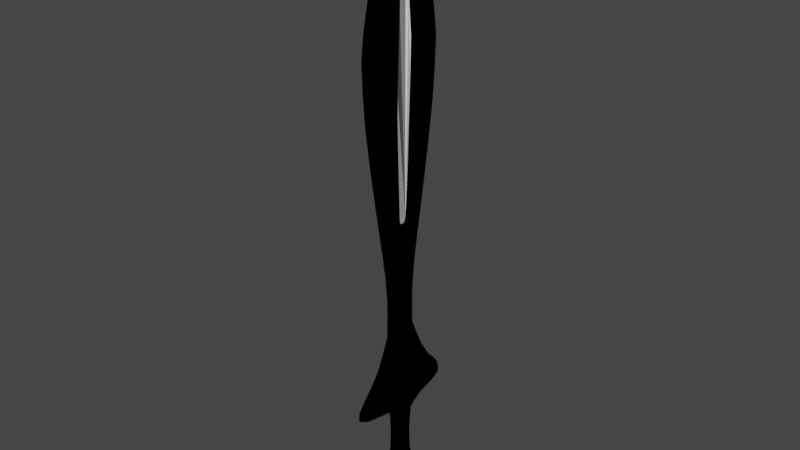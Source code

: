 # Source: default_sword1.blend  (saved by Blender 2.83.19; exported with 4.5.12 LTS)
import bpy
from mathutils import Matrix  # noqa: F401  (used for matrix-valued properties, if any)

bpy.ops.wm.read_factory_settings(use_empty=True)
scene = bpy.context.scene
scene.name = 'Scene'

# ---- collections
col_collection = bpy.data.collections.new('Collection'); scene.collection.children.link(col_collection)
col_mesh = bpy.data.collections.new('Mesh'); scene.collection.children.link(col_mesh)
col_rig = bpy.data.collections.new('Rig'); scene.collection.children.link(col_rig)
col_collision = bpy.data.collections.new('Collision'); scene.collection.children.link(col_collision)
col_extras = bpy.data.collections.new('Extras'); scene.collection.children.link(col_extras)

# ---- materials (node trees are filled in below, after node groups)
mat_toon = bpy.data.materials.new('Toon')
mat_toon.use_transparent_shadow = False
mat_toon.diffuse_color = (0.0, 0.0, 0.0, 1.0)
mat_toon.roughness = 0.0
mat_toon.specular_intensity = 0.0
mat_toon2 = bpy.data.materials.new('Toon2')
mat_toon2.use_transparent_shadow = False

# ---- material node trees
mat_toon2.use_nodes = True; mat_toon2.node_tree.nodes.clear()
_N = mat_toon2.node_tree.nodes; _L = mat_toon2.node_tree.links
n0 = _N.new('ShaderNodeBsdfToon'); n0.name = 'Toon BSDF'; n0.location = (10, 300)
n0.inputs[0].default_value = (1.0, 1.0, 1.0, 1.0)
n0.inputs[1].default_value = 0.4273
n0.inputs[2].default_value = 0.3273
n1 = _N.new('ShaderNodeNewGeometry'); n1.name = 'Geometry'; n1.location = (-180, 280)
n2 = _N.new('ShaderNodeOutputMaterial'); n2.name = 'Material Output.001'; n2.location = (273, 260)
_L.new(n0.outputs[0], n2.inputs[0])
_L.new(n1.outputs[1], n0.inputs[3])
n2.is_active_output = True

# ---- world
world_world = bpy.data.worlds.new('World'); scene.world = world_world
world_world.use_nodes = True; world_world.node_tree.nodes.clear()
_N = world_world.node_tree.nodes; _L = world_world.node_tree.links
n0 = _N.new('ShaderNodeOutputWorld'); n0.name = 'World Output'; n0.location = (300, 300)
n1 = _N.new('ShaderNodeBackground'); n1.name = 'Background'; n1.location = (10, 300)
n1.inputs[0].default_value = (0.05088, 0.05088, 0.05088, 1.0)
_L.new(n1.outputs[0], n0.inputs[0])
n0.is_active_output = True
world_world.color = (0.05088, 0.05088, 0.05088)
world_world.use_sun_shadow = False
world_world.sun_shadow_jitter_overblur = 0.0

# ---- meshes
me_plane = bpy.data.meshes.new('Plane')
me_plane.from_pydata([(-0.009077, 0.005983, 0.5819), (-0.009094, 0.008929, 0.5865), (-0.008996, 0.01128, 0.5924), (-0.009592, 0.01304, 0.623), (-0.01076, 0.01832, 0.7433), (-0.01088, 0.02119, 0.839), (-0.01298, 0.02158, 0.918), (-0.01485, 0.0208, 0.9989), (-0.01407, 0.01821, 1.042), (-0.01312, 0.01539, 1.09), (-0.0115, 0.01328, 1.131), (-0.01059, 0.01223, 1.149), (-0.009642, 0.009649, 1.164), (-0.009255, 0.003666, 1.171), (-0.009084, -8.42e-09, 1.172), (-0.01169, 1.697e-06, 0.3095), (-0.01148, -8.267e-09, 0.3974), (-0.009938, -8.117e-09, 0.4637), (-0.009776, -8.102e-09, 0.5229), (-0.008973, -8.279e-09, 0.5791), (-0.009077, -0.005983, 0.5819), (-0.009094, -0.008929, 0.5865), (-0.008996, -0.01128, 0.5924), (-0.009592, -0.01304, 0.623), (-0.01076, -0.01832, 0.7433), (-0.01088, -0.02119, 0.839), (-0.01298, -0.02158, 0.918), (-0.01485, -0.0208, 0.9989), (-0.01407, -0.01821, 1.042), (-0.01312, -0.01539, 1.09), (-0.0115, -0.01328, 1.131), (-0.01059, -0.01223, 1.149), (-0.009642, -0.009649, 1.164), (-0.009255, -0.003666, 1.171), (-0.005245, 0.03492, 0.3974), (-0.005245, 0.03636, 0.3095), (-0.005245, 0.04106, 0.4637), (-0.005245, 0.04876, 0.5229), (-0.005245, 0.05727, 0.5791), (-0.005245, 0.05878, 0.588), (-0.005245, 0.06074, 0.5985), (-0.005245, 0.06316, 0.6134), (-0.005245, 0.06894, 0.6509), (-0.005245, 0.07994, 0.7346), (-0.005245, 0.09201, 0.8345), (-0.005245, 0.09833, 0.9092), (-0.005245, 0.09964, 0.9825), (-0.005245, 0.09242, 1.038), (-0.005245, 0.08181, 1.091), (-0.005245, 0.06524, 1.147), (-0.005245, 0.04968, 1.187), (-0.004968, 0.04184, 1.206), (-0.004409, 0.03297, 1.221), (-0.003841, 0.01438, 1.254), (-0.005245, -0.03543, 0.3974), (-0.005245, -0.03688, 0.3095), (-0.005245, -0.04164, 0.4637), (-0.005245, -0.04944, 0.5229), (-0.005245, -0.05807, 0.5791), (-0.005245, -0.05951, 0.5881), (-0.005245, -0.06146, 0.5987), (-0.005245, -0.06387, 0.6137), (-0.005245, -0.06971, 0.6513), (-0.005245, -0.08077, 0.7345), (-0.005245, -0.09296, 0.8344), (-0.005245, -0.09935, 0.9091), (-0.005245, -0.1007, 0.9822), (-0.005245, -0.09343, 1.038), (-0.005245, -0.08273, 1.091), (-0.005245, -0.06594, 1.147), (-0.005245, -0.05018, 1.188), (-0.004968, -0.04228, 1.206), (-0.004409, -0.03339, 1.222), (-0.003841, -0.01459, 1.255), (-0.003061, -0.0002099, 1.279), (0.005726, -0.003666, 1.171), (0.006112, -0.009649, 1.164), (0.007058, -0.01223, 1.149), (0.007973, -0.01328, 1.131), (0.009588, -0.01539, 1.09), (0.01054, -0.01821, 1.042), (0.01132, -0.0208, 0.9989), (0.009449, -0.02158, 0.9181), (0.007352, -0.02119, 0.839), (0.007228, -0.01832, 0.7434), (0.006063, -0.01304, 0.623), (0.005467, -0.01128, 0.5925), (0.005564, -0.008929, 0.5865), (0.005548, -0.005983, 0.5819), (0.005726, 0.003666, 1.171), (0.006112, 0.009649, 1.164), (0.007057, 0.01223, 1.149), (0.007973, 0.01328, 1.131), (0.009588, 0.01539, 1.09), (0.01054, 0.01821, 1.042), (0.01132, 0.0208, 0.9989), (0.009449, 0.02158, 0.9181), (0.007352, 0.02119, 0.839), (0.007227, 0.01832, 0.7434), (0.006063, 0.01304, 0.623), (0.005467, 0.01128, 0.5925), (0.005564, 0.008929, 0.5865), (0.005548, 0.005983, 0.5819), (-1.458e-08, 0.04466, 0.3095), (-1.815e-08, 0.04392, 0.3974), (-2.328e-08, 0.04996, 0.4637), (-2.924e-08, 0.05908, 0.5229), (-3.534e-08, 0.06894, 0.5791), (-3.643e-08, 0.07065, 0.5896), (0.009077, 0.005983, 0.5819), (-3.78e-08, 0.07294, 0.6016), (0.009094, 0.008929, 0.5865), (-3.96e-08, 0.07579, 0.6188), (0.008996, 0.01128, 0.5924), (-4.38e-08, 0.08249, 0.6581), (0.009592, 0.01304, 0.623), (-5.152e-08, 0.0946, 0.7323), (0.01076, 0.01832, 0.7433), (-6.12e-08, 0.1089, 0.8333), (0.01088, 0.02119, 0.839), (-6.67e-08, 0.115, 0.907), (0.01298, 0.02158, 0.918), (-7.082e-08, 0.1177, 0.9782), (0.01485, 0.0208, 0.9989), (-7.063e-08, 0.1103, 1.036), (0.01407, 0.01821, 1.042), (-6.842e-08, 0.09791, 1.091), (0.01312, 0.01539, 1.09), (-6.358e-08, 0.07775, 1.151), (0.0115, 0.01328, 1.131), (-5.851e-08, 0.05852, 1.197), (0.01059, 0.01223, 1.149), (-5.602e-08, 0.0495, 1.216), (0.009642, 0.009649, 1.164), (-5.34e-08, 0.04028, 1.235), (0.009255, 0.003666, 1.171), (-4.699e-08, 0.01809, 1.275), (0.009084, -1.111e-10, 1.172), (1.842e-08, -0.04465, 0.3095), (1.431e-08, -0.04392, 0.3974), (0.01169, 1.705e-06, 0.3095), (0.01148, 2.202e-10, 0.3974), (1.364e-08, -0.04996, 0.4637), (0.009938, -7.722e-10, 0.4637), (1.442e-08, -0.05908, 0.5229), (0.009776, -8.761e-10, 0.5229), (1.561e-08, -0.06894, 0.5791), (0.008973, -1.648e-09, 0.5791), (1.579e-08, -0.07065, 0.5896), (0.009077, -0.005983, 0.5819), (1.611e-08, -0.07294, 0.6016), (0.009094, -0.008929, 0.5865), (1.641e-08, -0.07579, 0.6188), (0.008996, -0.01128, 0.5924), (1.717e-08, -0.08249, 0.6581), (0.009592, -0.01304, 0.623), (1.84e-08, -0.0946, 0.7323), (0.01076, -0.01832, 0.7433), (1.925e-08, -0.1089, 0.8333), (0.01088, -0.02119, 0.839), (1.831e-08, -0.115, 0.907), (0.01298, -0.02158, 0.918), (1.62e-08, -0.1177, 0.9782), (0.01485, -0.0208, 0.9989), (1.092e-08, -0.1103, 1.036), (0.01407, -0.01821, 1.042), (3.948e-09, -0.09791, 1.091), (0.01312, -0.01539, 1.09), (-6.12e-09, -0.07775, 1.151), (0.0115, -0.01328, 1.131), (-1.526e-08, -0.05852, 1.197), (0.01059, -0.01223, 1.149), (-1.943e-08, -0.0495, 1.216), (0.009642, -0.009649, 1.164), (-2.363e-08, -0.04028, 1.235), (0.009255, -0.003666, 1.171), (-3.361e-08, -0.01809, 1.275), (-4.166e-08, -1.54e-14, 1.307), (0.005245, 0.03492, 0.3974), (0.005245, 0.03636, 0.3095), (0.005245, 0.04106, 0.4637), (0.005245, 0.04876, 0.5229), (0.005245, 0.05727, 0.5791), (0.005245, 0.05878, 0.588), (0.005245, 0.06074, 0.5985), (0.005245, 0.06316, 0.6134), (0.005245, 0.06894, 0.6509), (0.005245, 0.07994, 0.7346), (0.005245, 0.09201, 0.8345), (0.005245, 0.09833, 0.9092), (0.005245, 0.09964, 0.9825), (0.005245, 0.09242, 1.038), (0.005245, 0.08181, 1.091), (0.005245, 0.06524, 1.147), (0.005245, 0.04968, 1.187), (0.004968, 0.04184, 1.206), (0.004409, 0.03297, 1.221), (0.003841, 0.01438, 1.254), (0.005245, -0.03543, 0.3974), (0.005245, -0.03688, 0.3095), (0.005245, -0.04164, 0.4637), (0.005245, -0.04944, 0.5229), (0.005245, -0.05807, 0.5791), (0.005245, -0.05951, 0.5881), (0.005245, -0.06146, 0.5987), (0.005245, -0.06387, 0.6137), (0.005245, -0.06971, 0.6513), (0.005245, -0.08077, 0.7345), (0.005245, -0.09296, 0.8344), (0.005245, -0.09935, 0.9091), (0.005245, -0.1007, 0.9822), (0.005245, -0.09343, 1.038), (0.005245, -0.08273, 1.091), (0.005245, -0.06594, 1.147), (0.005245, -0.05018, 1.188), (0.004968, -0.04228, 1.206), (0.004409, -0.03339, 1.222), (0.003841, -0.01459, 1.255), (0.003061, -0.0002099, 1.279), (-0.00583, -0.003666, 1.171), (-0.006216, -0.009649, 1.164), (-0.007162, -0.01223, 1.149), (-0.008077, -0.01328, 1.131), (-0.009692, -0.01539, 1.09), (-0.01064, -0.01821, 1.042), (-0.01143, -0.0208, 0.9989), (-0.009553, -0.02158, 0.9181), (-0.007456, -0.02119, 0.839), (-0.007332, -0.01832, 0.7434), (-0.006167, -0.01304, 0.623), (-0.005571, -0.01128, 0.5925), (-0.005668, -0.008929, 0.5865), (-0.005652, -0.005983, 0.5819), (-0.00583, 0.003666, 1.171), (-0.006216, 0.009649, 1.164), (-0.007161, 0.01223, 1.149), (-0.008077, 0.01328, 1.131), (-0.009692, 0.01539, 1.09), (-0.01064, 0.01821, 1.042), (-0.01143, 0.0208, 0.9989), (-0.009553, 0.02158, 0.9181), (-0.007456, 0.02119, 0.839), (-0.007332, 0.01832, 0.7434), (-0.006167, 0.01304, 0.623), (-0.005571, 0.01128, 0.5925), (-0.005668, 0.008929, 0.5865), (-0.005652, 0.005983, 0.5819), (-0.02121, -1.152e-09, -0.02364), (-0.02131, -9.266e-10, 0.02364), (-0.0196, 0.009878, -0.02364), (-0.01969, 0.009027, 0.02364), (-0.015, 0.01825, -0.02364), (-0.01507, 0.01668, 0.02364), (-0.008117, 0.02385, -0.02364), (-0.008155, 0.02179, 0.02364), (-1.956e-10, 0.02581, -0.02364), (-1.115e-10, 0.02359, 0.02364), (0.008117, 0.02385, -0.02364), (0.008155, 0.02179, 0.02364), (0.015, 0.01825, -0.02364), (0.01507, 0.01668, 0.02364), (0.0196, 0.009878, -0.02364), (0.01969, 0.009027, 0.02364), (0.02121, 4.6e-09, -0.02364), (0.02131, 4.498e-09, 0.02364), (0.0196, -0.009878, -0.02364), (0.01969, -0.009027, 0.02364), (0.015, -0.01825, -0.02364), (0.01507, -0.01668, 0.02364), (0.008117, -0.02385, -0.02364), (0.008155, -0.02179, 0.02364), (8.811e-10, -0.02581, -0.02364), (7.651e-10, -0.02359, 0.02364), (-0.008117, -0.02385, -0.02364), (-0.008155, -0.02179, 0.02364), (-0.015, -0.01825, -0.02364), (-0.01507, -0.01668, 0.02364), (-0.0196, -0.009878, -0.02364), (-0.01969, -0.009027, 0.02364), (-0.02352, -8.779e-10, -0.05766), (-0.02173, 0.01306, -0.05766), (-0.01663, 0.02413, -0.05766), (-0.009002, 0.03153, -0.05766), (-4.448e-10, 0.03413, -0.05766), (0.009002, 0.03153, -0.05766), (0.01663, 0.02413, -0.05766), (0.02173, 0.01306, -0.05766), (0.02352, 6.332e-09, -0.05766), (0.02173, -0.01306, -0.05766), (0.01663, -0.02413, -0.05766), (0.009002, -0.03153, -0.05766), (1.23e-09, -0.03413, -0.05766), (-0.009002, -0.03153, -0.05766), (-0.01663, -0.02413, -0.05766), (-0.02173, -0.01306, -0.05766), (-0.02431, -5.554e-09, -0.07615), (-0.02246, 0.01728, -0.07615), (-0.01719, 0.03192, -0.07615), (-0.009304, 0.04171, -0.07615), (-8.829e-10, 0.04515, -0.07615), (0.009304, 0.04171, -0.07615), (0.01719, 0.03192, -0.07615), (0.02246, 0.01728, -0.07615), (0.02431, 3.388e-09, -0.07615), (0.02246, -0.01728, -0.07615), (0.01719, -0.03192, -0.07615), (0.009304, -0.04171, -0.07615), (1.711e-09, -0.04515, -0.07615), (-0.009304, -0.04171, -0.07615), (-0.01719, -0.03192, -0.07615), (-0.02246, -0.01728, -0.07615), (-0.02373, -8.448e-09, -0.09069), (-0.02192, 0.02425, -0.09069), (-0.01678, 0.04481, -0.09069), (-0.009081, 0.05855, -0.09069), (-1.714e-09, 0.06337, -0.09069), (0.009081, 0.05855, -0.09069), (0.01678, 0.04481, -0.09069), (0.02192, 0.02425, -0.09069), (0.02373, 3.195e-09, -0.09069), (0.02192, -0.02425, -0.09069), (0.01678, -0.04481, -0.09069), (0.009081, -0.05855, -0.09069), (2.506e-09, -0.06337, -0.09069), (-0.009081, -0.05855, -0.09069), (-0.01678, -0.04481, -0.09069), (-0.02192, -0.02425, -0.09069), (-0.01997, -1.037e-08, -0.105), (-0.01845, 0.03246, -0.105), (-0.01412, 0.05999, -0.105), (-0.007642, 0.07838, -0.105), (-2.837e-09, 0.08483, -0.105), (0.007642, 0.07838, -0.105), (0.01412, 0.05999, -0.105), (0.01845, 0.03246, -0.105), (0.01997, 4.183e-09, -0.105), (0.01845, -0.03246, -0.105), (0.01412, -0.05999, -0.105), (0.007642, -0.07838, -0.105), (3.469e-09, -0.08483, -0.105), (-0.007642, -0.07838, -0.105), (-0.01412, -0.05999, -0.105), (-0.01845, -0.03246, -0.105), (-0.02122, -1.21e-08, -0.106), (-0.01961, 0.03879, -0.106), (-0.01501, 0.07167, -0.106), (-0.008122, 0.09364, -0.106), (-3.497e-09, 0.1014, -0.106), (0.008122, 0.09364, -0.106), (0.01501, 0.07167, -0.106), (0.01961, 0.03879, -0.106), (0.02122, 5.055e-09, -0.106), (0.01961, -0.03879, -0.106), (0.01501, -0.07167, -0.106), (0.008122, -0.09364, -0.106), (4.183e-09, -0.1014, -0.106), (-0.008122, -0.09364, -0.106), (-0.01501, -0.07167, -0.106), (-0.01961, -0.03879, -0.106), (-0.0246, -1.314e-08, -0.1099), (-0.02273, 0.04213, -0.1099), (-0.01739, 0.07785, -0.1099), (-0.009414, 0.1017, -0.1099), (-3.707e-09, 0.1101, -0.1099), (0.009414, 0.1017, -0.1099), (0.01739, 0.07785, -0.1099), (0.02273, 0.04213, -0.1099), (0.0246, 5.639e-09, -0.1099), (0.02273, -0.04213, -0.1099), (0.01739, -0.07785, -0.1099), (0.009414, -0.1017, -0.1099), (4.55e-09, -0.1101, -0.1099), (-0.009414, -0.1017, -0.1099), (-0.01739, -0.07785, -0.1099), (-0.02273, -0.04213, -0.1099), (-0.02804, -1.394e-08, -0.1198), (-0.02591, 0.04376, -0.1198), (-0.01983, 0.08086, -0.1198), (-0.01073, 0.1056, -0.1198), (-3.728e-09, 0.1144, -0.1198), (0.01073, 0.1056, -0.1198), (0.01983, 0.08086, -0.1198), (0.02591, 0.04376, -0.1198), (0.02804, 5.776e-09, -0.1198), (0.02591, -0.04376, -0.1198), (0.01983, -0.08086, -0.1198), (0.01073, -0.1056, -0.1198), (4.709e-09, -0.1144, -0.1198), (-0.01073, -0.1056, -0.1198), (-0.01983, -0.08086, -0.1198), (-0.02591, -0.04376, -0.1198), (-0.02804, -1.313e-08, -0.1397), (-0.02591, 0.04376, -0.1397), (-0.01983, 0.08086, -0.1397), (-0.01073, 0.1056, -0.1397), (-3.728e-09, 0.1144, -0.1397), (0.01073, 0.1056, -0.1397), (0.01983, 0.08086, -0.1397), (0.02591, 0.04376, -0.1397), (0.02804, 6.588e-09, -0.1397), (0.02591, -0.04376, -0.1397), (0.01983, -0.08086, -0.1397), (0.01073, -0.1056, -0.1397), (4.709e-09, -0.1144, -0.1397), (-0.01073, -0.1056, -0.1397), (-0.01983, -0.08086, -0.1397), (-0.02591, -0.04376, -0.1397), (-0.0196, -1.189e-08, -0.1506), (-0.01811, 0.04196, -0.1506), (-0.01386, 0.07753, -0.1506), (-0.0075, 0.1013, -0.1506), (-4.045e-09, 0.1097, -0.1506), (0.0075, 0.1013, -0.1506), (0.01386, 0.07753, -0.1506), (0.01811, 0.04196, -0.1506), (0.0196, 6.385e-09, -0.1506), (0.01811, -0.04196, -0.1506), (0.01386, -0.07753, -0.1506), (0.0075, -0.1013, -0.1506), (4.45e-09, -0.1097, -0.1506), (-0.0075, -0.1013, -0.1506), (-0.01386, -0.07753, -0.1506), (-0.01811, -0.04196, -0.1506), (-0.01475, -1.02e-08, -0.1529), (-0.01362, 0.03687, -0.1529), (-0.01043, 0.06813, -0.1529), (-0.005643, 0.08902, -0.1529), (-3.702e-09, 0.09635, -0.1529), (0.005643, 0.08902, -0.1529), (0.01043, 0.06813, -0.1529), (0.01362, 0.03687, -0.1529), (0.01475, 5.641e-09, -0.1529), (0.01362, -0.03687, -0.1529), (0.01043, -0.06813, -0.1529), (0.005643, -0.08902, -0.1529), (3.901e-09, -0.09635, -0.1529), (-0.005643, -0.08902, -0.1529), (-0.01043, -0.06813, -0.1529), (-0.01362, -0.03687, -0.1529), (-0.02082, 0.009324, 0.05301), (-0.02254, -2.093e-10, 0.05301), (-0.01594, 0.01723, 0.05301), (-0.008626, 0.02251, 0.05301), (-9.44e-11, 0.02437, 0.05301), (0.008626, 0.02251, 0.05301), (0.01594, 0.01723, 0.05301), (0.02082, 0.009324, 0.05301), (0.02254, 5.44e-09, 0.05301), (0.02082, -0.009324, 0.05301), (0.01594, -0.01723, 0.05301), (0.008626, -0.02251, 0.05301), (7.817e-10, -0.02437, 0.05301), (-0.008626, -0.02251, 0.05301), (-0.01594, -0.01723, 0.05301), (-0.02082, -0.009324, 0.05301), (-0.02258, 0.01058, 0.09369), (-0.02444, 3.108e-09, 0.09369), (-0.01728, 0.01954, 0.09369), (-0.009354, 0.02554, 0.09369), (-6.245e-11, 0.02764, 0.09369), (0.009354, 0.02554, 0.09369), (0.01728, 0.01954, 0.09369), (0.02258, 0.01058, 0.09369), (0.02444, 9.418e-09, 0.09369), (0.02258, -0.01058, 0.09369), (0.01728, -0.01954, 0.09369), (0.009354, -0.02554, 0.09369), (9.94e-10, -0.02764, 0.09369), (-0.009354, -0.02554, 0.09369), (-0.01728, -0.01954, 0.09369), (-0.02258, -0.01058, 0.09369), (-0.02328, 0.01987, 0.1056), (-0.02519, 6.582e-10, 0.1056), (-0.01782, 0.03672, 0.1056), (-0.009641, 0.04798, 0.1056), (-1.141e-09, 0.05193, 0.1056), (0.009641, 0.04798, 0.1056), (0.01782, 0.03672, 0.1056), (0.02328, 0.01987, 0.1056), (0.02519, 1.07e-08, 0.1056), (0.02328, -0.01987, 0.1056), (0.01782, -0.03672, 0.1056), (0.009641, -0.04798, 0.1056), (1.997e-09, -0.05193, 0.1056), (-0.009641, -0.04798, 0.1056), (-0.01782, -0.03672, 0.1056), (-0.02328, -0.01987, 0.1056), (-0.02401, 0.03634, 0.1225), (-0.02599, -9.373e-11, 0.1225), (-0.01838, 0.06714, 0.1225), (-0.009946, 0.08772, 0.1225), (-2.962e-09, 0.09495, 0.1225), (0.009946, 0.08772, 0.1225), (0.01838, 0.06714, 0.1225), (0.02401, 0.03634, 0.1225), (0.02599, 1.652e-08, 0.1225), (0.02401, -0.03634, 0.1225), (0.01838, -0.06714, 0.1225), (0.009946, -0.08772, 0.1225), (3.893e-09, -0.09495, 0.1225), (-0.009946, -0.08772, 0.1225), (-0.01838, -0.06714, 0.1225), (-0.02401, -0.03634, 0.1225), (0.02401, 0.04538, 0.1225), (0.02599, -2.27e-10, 0.1225), (0.01838, 0.08384, 0.1225), (0.009946, 0.1095, 0.1225), (-6.372e-09, 0.1186, 0.1225), (-0.009946, 0.1095, 0.1225), (-0.01838, 0.08384, 0.1225), (-0.02401, 0.04538, 0.1225), (-0.02599, 1.54e-08, 0.1225), (-0.02401, -0.04538, 0.1225), (-0.01838, -0.08384, 0.1225), (-0.009946, -0.1095, 0.1225), (5.44e-09, -0.1186, 0.1225), (0.009946, -0.1095, 0.1225), (0.01838, -0.08384, 0.1225), (0.02401, -0.04538, 0.1225), (0.02401, 0.05181, 0.1251), (0.02599, -1.627e-09, 0.1251), (0.01838, 0.09573, 0.1251), (0.009946, 0.1251, 0.1251), (-7.106e-09, 0.1354, 0.1251), (-0.009946, 0.1251, 0.1251), (-0.01838, 0.09573, 0.1251), (-0.02401, 0.05181, 0.1251), (-0.02599, 1.654e-08, 0.1251), (-0.02401, -0.05181, 0.1251), (-0.01838, -0.09573, 0.1251), (-0.009946, -0.1251, 0.1251), (6.175e-09, -0.1354, 0.1251), (0.009946, -0.1251, 0.1251), (0.01838, -0.09573, 0.1251), (0.02401, -0.05181, 0.1251), (0.02401, 0.05512, 0.1314), (0.02599, -2.341e-09, 0.1314), (0.01838, 0.1019, 0.1314), (0.009946, 0.1331, 0.1314), (-7.485e-09, 0.144, 0.1314), (-0.009946, 0.1331, 0.1314), (-0.01838, 0.1019, 0.1314), (-0.02401, 0.05512, 0.1314), (-0.02599, 1.714e-08, 0.1314), (-0.02401, -0.05512, 0.1314), (-0.01838, -0.1019, 0.1314), (-0.009946, -0.1331, 0.1314), (6.554e-09, -0.144, 0.1314), (0.009946, -0.1331, 0.1314), (0.01838, -0.1019, 0.1314), (0.02401, -0.05512, 0.1314), (0.02351, 0.05525, 0.1375), (0.02545, -2.539e-09, 0.1375), (0.018, 0.1021, 0.1375), (0.00974, 0.1334, 0.1375), (-7.475e-09, 0.1444, 0.1375), (-0.00974, 0.1334, 0.1375), (-0.018, 0.1021, 0.1375), (-0.02351, 0.05525, 0.1375), (-0.02545, 1.704e-08, 0.1375), (-0.02351, -0.05525, 0.1375), (-0.018, -0.1021, 0.1375), (-0.00974, -0.1334, 0.1375), (6.563e-09, -0.1444, 0.1375), (0.00974, -0.1334, 0.1375), (0.018, -0.1021, 0.1375), (0.02351, -0.05525, 0.1375), (0.02247, 0.05426, 0.1475), (0.02433, -2.817e-09, 0.1475), (0.0172, 0.1003, 0.1475), (0.009309, 0.131, 0.1475), (-7.324e-09, 0.1418, 0.1475), (-0.009309, 0.131, 0.1475), (-0.0172, 0.1003, 0.1475), (-0.02247, 0.05426, 0.1475), (-0.02433, 1.647e-08, 0.1475), (-0.02247, -0.05426, 0.1475), (-0.0172, -0.1003, 0.1475), (-0.009309, -0.131, 0.1475), (6.426e-09, -0.1418, 0.1475), (0.009309, -0.131, 0.1475), (0.0172, -0.1003, 0.1475), (0.02247, -0.05426, 0.1475), (0.01989, 0.04827, 0.1684), (0.02153, -1.974e-09, 0.1684), (0.01522, 0.08919, 0.1684), (0.008238, 0.1165, 0.1684), (-6.501e-09, 0.1261, 0.1684), (-0.008238, 0.1165, 0.1684), (-0.01522, 0.08919, 0.1684), (-0.01989, 0.04827, 0.1684), (-0.02153, 1.519e-08, 0.1684), (-0.01989, -0.04827, 0.1684), (-0.01522, -0.08919, 0.1684), (-0.008238, -0.1165, 0.1684), (5.725e-09, -0.1261, 0.1684), (0.008238, -0.1165, 0.1684), (0.01522, -0.08919, 0.1684), (0.01989, -0.04827, 0.1684), (0.01756, 0.0402, 0.1905), (0.01901, -1.941e-10, 0.1905), (0.01344, 0.07427, 0.1905), (0.007274, 0.09704, 0.1905), (-5.453e-09, 0.105, 0.1905), (-0.007274, 0.09704, 0.1905), (-0.01344, 0.07427, 0.1905), (-0.01756, 0.0402, 0.1905), (-0.01901, 1.4e-08, 0.1905), (-0.01756, -0.0402, 0.1905), (-0.01344, -0.07427, 0.1905), (-0.007274, -0.09704, 0.1905), (4.787e-09, -0.105, 0.1905), (0.007274, -0.09704, 0.1905), (0.01344, -0.07427, 0.1905), (0.01756, -0.0402, 0.1905), (0.01285, 0.03046, 0.2309), (0.01391, 2.65e-09, 0.2309), (0.009839, 0.05628, 0.2309), (0.005325, 0.07014, 0.2309), (-4.123e-09, 0.07959, 0.2309), (-0.005325, 0.07014, 0.2309), (-0.009839, 0.05628, 0.2309), (-0.01285, 0.03046, 0.2309), (-0.01391, 1.345e-08, 0.2309), (-0.01285, -0.03046, 0.2309), (-0.009839, -0.05628, 0.2309), (-0.005325, -0.07014, 0.2309), (3.61e-09, -0.07959, 0.2309), (0.005325, -0.07014, 0.2309), (0.009839, -0.05628, 0.2309), (0.01285, -0.03046, 0.2309), (0.009712, 0.02358, 0.2695), (0.01095, 4.395e-10, 0.2695), (0.007433, 0.04357, 0.2695), (0.004023, 0.05259, 0.2695), (-3.174e-09, 0.06162, 0.2695), (-0.004023, 0.05259, 0.2695), (-0.007433, 0.04357, 0.2695), (-0.009712, 0.02358, 0.2695), (-0.01095, 8.786e-09, 0.2695), (-0.009712, -0.02358, 0.2695), (-0.007433, -0.04357, 0.2695), (-0.004023, -0.05259, 0.2695), (2.797e-09, -0.06162, 0.2695), (0.004023, -0.05259, 0.2695), (0.007433, -0.04357, 0.2695), (0.009712, -0.02358, 0.2695), (0.01169, 1.705e-06, 0.3095), (0.005245, 0.03636, 0.3095), (-1.458e-08, 0.04466, 0.3095), (-0.005245, 0.03636, 0.3095), (-0.01169, 1.697e-06, 0.3095), (-0.005245, -0.03688, 0.3095), (1.842e-08, -0.04465, 0.3095), (0.005245, -0.03688, 0.3095)], [], [(35, 15, 16, 34), (34, 16, 17, 36), (36, 17, 18, 37), (37, 18, 19, 38), (38, 19, 0, 39), (39, 0, 1, 40), (40, 1, 2, 41), (41, 2, 3, 42), (42, 3, 4, 43), (43, 4, 5, 44), (44, 5, 6, 45), (45, 6, 7, 46), (46, 7, 8, 47), (47, 8, 9, 48), (48, 9, 10, 49), (49, 10, 11, 50), (50, 11, 12, 51), (51, 12, 13, 52), (52, 13, 14, 53), (55, 54, 16, 15), (54, 56, 17, 16), (56, 57, 18, 17), (57, 58, 19, 18), (58, 59, 20, 19), (59, 60, 21, 20), (60, 61, 22, 21), (61, 62, 23, 22), (62, 63, 24, 23), (63, 64, 25, 24), (64, 65, 26, 25), (65, 66, 27, 26), (66, 67, 28, 27), (67, 68, 29, 28), (68, 69, 30, 29), (69, 70, 31, 30), (70, 71, 32, 31), (71, 72, 33, 32), (72, 73, 14, 33), (74, 53, 14, 73), (134, 52, 53, 136), (132, 51, 52, 134), (130, 50, 51, 132), (128, 49, 50, 130), (126, 48, 49, 128), (124, 47, 48, 126), (122, 46, 47, 124), (120, 45, 46, 122), (118, 44, 45, 120), (116, 43, 44, 118), (114, 42, 43, 116), (112, 41, 42, 114), (110, 40, 41, 112), (108, 39, 40, 110), (107, 38, 39, 108), (106, 37, 38, 107), (105, 36, 37, 106), (104, 34, 36, 105), (103, 35, 34, 104), (53, 74, 177, 136), (174, 176, 73, 72), (172, 174, 72, 71), (170, 172, 71, 70), (168, 170, 70, 69), (166, 168, 69, 68), (164, 166, 68, 67), (162, 164, 67, 66), (160, 162, 66, 65), (158, 160, 65, 64), (156, 158, 64, 63), (154, 156, 63, 62), (152, 154, 62, 61), (150, 152, 61, 60), (148, 150, 60, 59), (146, 148, 59, 58), (144, 146, 58, 57), (142, 144, 57, 56), (139, 142, 56, 54), (138, 139, 54, 55), (73, 176, 177, 74), (0, 19, 20), (14, 13, 33), (3, 2, 244, 243), (26, 27, 225, 226), (7, 6, 240, 239), (33, 13, 233, 219), (30, 31, 221, 222), (21, 22, 230, 231), (0, 20, 232, 246), (11, 10, 236, 235), (2, 1, 245, 244), (25, 26, 226, 227), (6, 5, 241, 240), (29, 30, 222, 223), (20, 21, 231, 232), (111, 113, 100, 101), (171, 169, 78, 77), (157, 155, 85, 84), (123, 125, 94, 95), (179, 178, 141, 140), (178, 180, 143, 141), (180, 181, 145, 143), (181, 182, 147, 145), (182, 183, 109, 147), (183, 184, 111, 109), (184, 185, 113, 111), (185, 186, 115, 113), (186, 187, 117, 115), (187, 188, 119, 117), (188, 189, 121, 119), (189, 190, 123, 121), (190, 191, 125, 123), (191, 192, 127, 125), (192, 193, 129, 127), (193, 194, 131, 129), (194, 195, 133, 131), (195, 196, 135, 133), (196, 197, 137, 135), (199, 140, 141, 198), (198, 141, 143, 200), (200, 143, 145, 201), (201, 145, 147, 202), (202, 147, 149, 203), (203, 149, 151, 204), (204, 151, 153, 205), (205, 153, 155, 206), (206, 155, 157, 207), (207, 157, 159, 208), (208, 159, 161, 209), (209, 161, 163, 210), (210, 163, 165, 211), (211, 165, 167, 212), (212, 167, 169, 213), (213, 169, 171, 214), (214, 171, 173, 215), (215, 173, 175, 216), (216, 175, 137, 217), (218, 217, 137, 197), (134, 136, 197, 196), (132, 134, 196, 195), (130, 132, 195, 194), (128, 130, 194, 193), (126, 128, 193, 192), (124, 126, 192, 191), (122, 124, 191, 190), (120, 122, 190, 189), (118, 120, 189, 188), (116, 118, 188, 187), (114, 116, 187, 186), (112, 114, 186, 185), (110, 112, 185, 184), (108, 110, 184, 183), (107, 108, 183, 182), (106, 107, 182, 181), (105, 106, 181, 180), (104, 105, 180, 178), (103, 104, 178, 179), (197, 136, 177, 218), (174, 216, 217, 176), (172, 215, 216, 174), (170, 214, 215, 172), (168, 213, 214, 170), (166, 212, 213, 168), (164, 211, 212, 166), (162, 210, 211, 164), (160, 209, 210, 162), (158, 208, 209, 160), (156, 207, 208, 158), (154, 206, 207, 156), (152, 205, 206, 154), (150, 204, 205, 152), (148, 203, 204, 150), (146, 202, 203, 148), (144, 201, 202, 146), (142, 200, 201, 144), (139, 198, 200, 142), (138, 199, 198, 139), (217, 218, 177, 176), (109, 149, 147), (109, 111, 101, 102), (169, 167, 79, 78), (155, 153, 86, 85), (121, 123, 95, 96), (167, 165, 80, 79), (133, 135, 89, 90), (153, 151, 87, 86), (119, 121, 96, 97), (135, 175, 75, 89), (165, 163, 81, 80), (131, 133, 90, 91), (149, 109, 102, 88), (151, 149, 88, 87), (137, 175, 135), (10, 9, 237, 236), (1, 0, 246, 245), (24, 25, 227, 228), (5, 4, 242, 241), (28, 29, 223, 224), (9, 8, 238, 237), (32, 33, 219, 220), (23, 24, 228, 229), (13, 12, 234, 233), (4, 3, 243, 242), (245, 246, 232, 231, 230, 229, 228, 227, 226, 225, 224, 223, 222, 221, 220, 219, 233, 234, 235, 236, 237, 238, 239, 240, 241, 242, 243, 244), (125, 127, 93, 94), (27, 28, 224, 225), (117, 119, 97, 98), (163, 161, 82, 81), (129, 131, 91, 92), (115, 117, 98, 99), (175, 173, 76, 75), (161, 159, 83, 82), (127, 129, 92, 93), (113, 115, 99, 100), (173, 171, 77, 76), (159, 157, 84, 83), (101, 100, 99, 98, 97, 96, 95, 94, 93, 92, 91, 90, 89, 75, 76, 77, 78, 79, 80, 81, 82, 83, 84, 85, 86, 87, 88, 102), (8, 7, 239, 238), (31, 32, 220, 221), (22, 23, 229, 230), (12, 11, 235, 234), (247, 248, 250, 249), (249, 250, 252, 251), (251, 252, 254, 253), (253, 254, 256, 255), (255, 256, 258, 257), (257, 258, 260, 259), (259, 260, 262, 261), (261, 262, 264, 263), (263, 264, 266, 265), (265, 266, 268, 267), (267, 268, 270, 269), (269, 270, 272, 271), (271, 272, 274, 273), (273, 274, 276, 275), (264, 262, 446, 447), (275, 276, 278, 277), (277, 278, 248, 247), (249, 251, 281, 280), (294, 279, 295, 310), (259, 261, 286, 285), (269, 271, 291, 290), (255, 257, 284, 283), (265, 267, 289, 288), (275, 277, 294, 293), (251, 253, 282, 281), (261, 263, 287, 286), (247, 249, 280, 279), (271, 273, 292, 291), (257, 259, 285, 284), (267, 269, 290, 289), (277, 247, 279, 294), (253, 255, 283, 282), (263, 265, 288, 287), (273, 275, 293, 292), (308, 309, 325, 324), (287, 288, 304, 303), (280, 281, 297, 296), (288, 289, 305, 304), (281, 282, 298, 297), (289, 290, 306, 305), (282, 283, 299, 298), (290, 291, 307, 306), (283, 284, 300, 299), (291, 292, 308, 307), (284, 285, 301, 300), (292, 293, 309, 308), (285, 286, 302, 301), (293, 294, 310, 309), (286, 287, 303, 302), (279, 280, 296, 295), (314, 315, 331, 330), (301, 302, 318, 317), (309, 310, 326, 325), (302, 303, 319, 318), (295, 296, 312, 311), (310, 295, 311, 326), (303, 304, 320, 319), (296, 297, 313, 312), (304, 305, 321, 320), (297, 298, 314, 313), (305, 306, 322, 321), (298, 299, 315, 314), (306, 307, 323, 322), (299, 300, 316, 315), (307, 308, 324, 323), (300, 301, 317, 316), (335, 336, 352, 351), (322, 323, 339, 338), (315, 316, 332, 331), (323, 324, 340, 339), (316, 317, 333, 332), (324, 325, 341, 340), (317, 318, 334, 333), (325, 326, 342, 341), (318, 319, 335, 334), (311, 312, 328, 327), (326, 311, 327, 342), (319, 320, 336, 335), (312, 313, 329, 328), (320, 321, 337, 336), (313, 314, 330, 329), (321, 322, 338, 337), (356, 357, 373, 372), (328, 329, 345, 344), (336, 337, 353, 352), (329, 330, 346, 345), (337, 338, 354, 353), (330, 331, 347, 346), (338, 339, 355, 354), (331, 332, 348, 347), (339, 340, 356, 355), (332, 333, 349, 348), (340, 341, 357, 356), (333, 334, 350, 349), (341, 342, 358, 357), (334, 335, 351, 350), (327, 328, 344, 343), (342, 327, 343, 358), (362, 363, 379, 378), (349, 350, 366, 365), (357, 358, 374, 373), (350, 351, 367, 366), (343, 344, 360, 359), (358, 343, 359, 374), (351, 352, 368, 367), (344, 345, 361, 360), (352, 353, 369, 368), (345, 346, 362, 361), (353, 354, 370, 369), (346, 347, 363, 362), (354, 355, 371, 370), (347, 348, 364, 363), (355, 356, 372, 371), (348, 349, 365, 364), (383, 384, 400, 399), (370, 371, 387, 386), (363, 364, 380, 379), (371, 372, 388, 387), (364, 365, 381, 380), (372, 373, 389, 388), (365, 366, 382, 381), (373, 374, 390, 389), (366, 367, 383, 382), (359, 360, 376, 375), (374, 359, 375, 390), (367, 368, 384, 383), (360, 361, 377, 376), (368, 369, 385, 384), (361, 362, 378, 377), (369, 370, 386, 385), (404, 405, 421, 420), (376, 377, 393, 392), (384, 385, 401, 400), (377, 378, 394, 393), (385, 386, 402, 401), (378, 379, 395, 394), (386, 387, 403, 402), (379, 380, 396, 395), (387, 388, 404, 403), (380, 381, 397, 396), (388, 389, 405, 404), (381, 382, 398, 397), (389, 390, 406, 405), (382, 383, 399, 398), (375, 376, 392, 391), (390, 375, 391, 406), (418, 419, 435, 434), (397, 398, 414, 413), (405, 406, 422, 421), (398, 399, 415, 414), (391, 392, 408, 407), (406, 391, 407, 422), (399, 400, 416, 415), (392, 393, 409, 408), (400, 401, 417, 416), (393, 394, 410, 409), (401, 402, 418, 417), (394, 395, 411, 410), (402, 403, 419, 418), (395, 396, 412, 411), (403, 404, 420, 419), (396, 397, 413, 412), (423, 424, 425, 426, 427, 428, 429, 430, 431, 432, 433, 434, 435, 436, 437, 438), (411, 412, 428, 427), (419, 420, 436, 435), (412, 413, 429, 428), (420, 421, 437, 436), (413, 414, 430, 429), (421, 422, 438, 437), (414, 415, 431, 430), (407, 408, 424, 423), (422, 407, 423, 438), (415, 416, 432, 431), (408, 409, 425, 424), (416, 417, 433, 432), (409, 410, 426, 425), (417, 418, 434, 433), (410, 411, 427, 426), (443, 442, 458, 459), (250, 248, 440, 439), (274, 272, 451, 452), (260, 258, 444, 445), (270, 268, 449, 450), (248, 278, 454, 440), (256, 254, 442, 443), (266, 264, 447, 448), (276, 274, 452, 453), (252, 250, 439, 441), (262, 260, 445, 446), (272, 270, 450, 451), (258, 256, 443, 444), (268, 266, 448, 449), (278, 276, 453, 454), (254, 252, 441, 442), (456, 470, 486, 472), (451, 450, 466, 467), (444, 443, 459, 460), (452, 451, 467, 468), (445, 444, 460, 461), (453, 452, 468, 469), (446, 445, 461, 462), (454, 453, 469, 470), (447, 446, 462, 463), (439, 440, 456, 455), (440, 454, 470, 456), (448, 447, 463, 464), (441, 439, 455, 457), (449, 448, 464, 465), (442, 441, 457, 458), (450, 449, 465, 466), (485, 484, 500, 501), (464, 463, 479, 480), (457, 455, 471, 473), (465, 464, 480, 481), (458, 457, 473, 474), (466, 465, 481, 482), (459, 458, 474, 475), (467, 466, 482, 483), (460, 459, 475, 476), (468, 467, 483, 484), (461, 460, 476, 477), (469, 468, 484, 485), (462, 461, 477, 478), (470, 469, 485, 486), (463, 462, 478, 479), (455, 456, 472, 471), (487, 489, 490, 491, 492, 493, 494, 495, 496, 497, 498, 499, 500, 501, 502, 488), (478, 477, 493, 494), (486, 485, 501, 502), (479, 478, 494, 495), (471, 472, 488, 487), (472, 486, 502, 488), (480, 479, 495, 496), (473, 471, 487, 489), (481, 480, 496, 497), (474, 473, 489, 490), (482, 481, 497, 498), (475, 474, 490, 491), (483, 482, 498, 499), (476, 475, 491, 492), (484, 483, 499, 500), (477, 476, 492, 493), (503, 504, 518, 517, 516, 515, 514, 513, 512, 511, 510, 509, 508, 507, 506, 505), (533, 549, 548, 532), (518, 534, 533, 517), (511, 527, 526, 510), (503, 519, 520, 504), (504, 520, 534, 518), (512, 528, 527, 511), (505, 521, 519, 503), (513, 529, 528, 512), (506, 522, 521, 505), (514, 530, 529, 513), (507, 523, 522, 506), (515, 531, 530, 514), (508, 524, 523, 507), (516, 532, 531, 515), (509, 525, 524, 508), (517, 533, 532, 516), (510, 526, 525, 509), (539, 555, 554, 538), (526, 542, 541, 525), (534, 550, 549, 533), (527, 543, 542, 526), (519, 535, 536, 520), (520, 536, 550, 534), (528, 544, 543, 527), (521, 537, 535, 519), (529, 545, 544, 528), (522, 538, 537, 521), (530, 546, 545, 529), (523, 539, 538, 522), (531, 547, 546, 530), (524, 540, 539, 523), (532, 548, 547, 531), (525, 541, 540, 524), (560, 576, 575, 559), (547, 563, 562, 546), (540, 556, 555, 539), (548, 564, 563, 547), (541, 557, 556, 540), (549, 565, 564, 548), (542, 558, 557, 541), (550, 566, 565, 549), (543, 559, 558, 542), (535, 551, 552, 536), (536, 552, 566, 550), (544, 560, 559, 543), (537, 553, 551, 535), (545, 561, 560, 544), (538, 554, 553, 537), (546, 562, 561, 545), (581, 597, 596, 580), (553, 569, 567, 551), (561, 577, 576, 560), (554, 570, 569, 553), (562, 578, 577, 561), (555, 571, 570, 554), (563, 579, 578, 562), (556, 572, 571, 555), (564, 580, 579, 563), (557, 573, 572, 556), (565, 581, 580, 564), (558, 574, 573, 557), (566, 582, 581, 565), (559, 575, 574, 558), (551, 567, 568, 552), (552, 568, 582, 566), (595, 611, 610, 594), (574, 590, 589, 573), (582, 598, 597, 581), (575, 591, 590, 574), (567, 583, 584, 568), (568, 584, 598, 582), (576, 592, 591, 575), (569, 585, 583, 567), (577, 593, 592, 576), (570, 586, 585, 569), (578, 594, 593, 577), (571, 587, 586, 570), (579, 595, 594, 578), (572, 588, 587, 571), (580, 596, 595, 579), (573, 589, 588, 572), (601, 617, 615, 599), (588, 604, 603, 587), (596, 612, 611, 595), (589, 605, 604, 588), (597, 613, 612, 596), (590, 606, 605, 589), (598, 614, 613, 597), (591, 607, 606, 590), (583, 599, 600, 584), (584, 600, 614, 598), (592, 608, 607, 591), (585, 601, 599, 583), (593, 609, 608, 592), (586, 602, 601, 585), (594, 610, 609, 593), (587, 603, 602, 586), (622, 638, 637, 621), (609, 625, 624, 608), (602, 618, 617, 601), (610, 626, 625, 609), (603, 619, 618, 602), (611, 627, 626, 610), (604, 620, 619, 603), (612, 628, 627, 611), (605, 621, 620, 604), (613, 629, 628, 612), (606, 622, 621, 605), (614, 630, 629, 613), (607, 623, 622, 606), (599, 615, 616, 600), (600, 616, 630, 614), (608, 624, 623, 607), (643, 653, 652, 642), (630, 646, 645, 629), (623, 639, 638, 622), (615, 631, 632, 616), (616, 632, 646, 630), (624, 640, 639, 623), (617, 633, 631, 615), (625, 641, 640, 624), (618, 634, 633, 617), (626, 642, 641, 625), (619, 635, 634, 618), (627, 643, 642, 626), (620, 636, 635, 619), (628, 644, 643, 627), (621, 637, 636, 620), (629, 645, 644, 628), (647, 648, 649, 650, 651, 652, 653, 654), (636, 650, 649, 635), (644, 654, 653, 643), (637, 650, 636), (645, 654, 644), (638, 651, 650, 637), (646, 647, 654, 645), (639, 651, 638), (631, 647, 632), (632, 647, 646), (640, 651, 639), (633, 648, 647, 631), (641, 652, 651, 640), (634, 648, 633), (642, 652, 641), (635, 649, 648, 634)])
me_plane.polygons.foreach_set('material_index', [0, 0, 0, 0, 0, 0, 0, 0, 0, 0, 0, 0, 0, 0, 0, 0, 0, 0, 0, 0, 0, 0, 0, 0, 0, 0, 0, 0, 0, 0, 0, 0, 0, 0, 0, 0, 0, 0, 0, 0, 0, 0, 0, 0, 0, 0, 0, 0, 0, 0, 0, 0, 0, 0, 0, 0, 0, 0, 0, 0, 0, 0, 0, 0, 0, 0, 0, 0, 0, 0, 0, 0, 0, 0, 0, 0, 0, 0, 0, 0, 0, 0, 0, 0, 0, 0, 0, 0, 0, 0, 0, 0, 0, 0, 0, 0, 0, 0, 0, 0, 0, 0, 0, 0, 0, 0, 0, 0, 0, 0, 0, 0, 0, 0, 0, 0, 0, 0, 0, 0, 0, 0, 0, 0, 0, 0, 0, 0, 0, 0, 0, 0, 0, 0, 0, 0, 0, 0, 0, 0, 0, 0, 0, 0, 0, 0, 0, 0, 0, 0, 0, 0, 0, 0, 0, 0, 0, 0, 0, 0, 0, 0, 0, 0, 0, 0, 0, 0, 0, 0, 0, 0, 0, 0, 0, 0, 0, 0, 0, 0, 0, 0, 0, 0, 0, 0, 0, 0, 0, 0, 0, 0, 0, 0, 0, 0, 0, 0, 0, 0, 0, 0, 1, 0, 0, 0, 0, 0, 0, 0, 0, 0, 0, 0, 0, 1, 0, 0, 0, 0, 0, 0, 0, 0, 0, 0, 0, 0, 0, 0, 0, 0, 0, 0, 0, 0, 0, 0, 0, 0, 0, 0, 0, 0, 0, 0, 0, 0, 0, 0, 0, 0, 0, 0, 0, 0, 0, 0, 0, 0, 0, 0, 0, 0, 0, 0, 0, 0, 0, 0, 0, 0, 0, 0, 0, 0, 0, 0, 0, 0, 0, 0, 0, 0, 0, 0, 0, 0, 0, 0, 0, 0, 0, 0, 0, 0, 0, 0, 0, 0, 0, 0, 0, 0, 0, 0, 0, 0, 0, 0, 0, 0, 0, 0, 0, 0, 0, 0, 0, 0, 0, 0, 0, 0, 0, 0, 0, 0, 0, 0, 0, 0, 0, 0, 0, 0, 0, 0, 0, 0, 0, 0, 0, 0, 0, 0, 0, 0, 0, 0, 0, 0, 0, 0, 0, 0, 0, 0, 0, 0, 0, 0, 0, 0, 0, 0, 0, 0, 0, 0, 0, 0, 0, 0, 0, 0, 0, 0, 0, 0, 0, 0, 0, 0, 0, 0, 0, 0, 0, 0, 0, 0, 0, 0, 0, 0, 0, 0, 0, 0, 0, 0, 0, 0, 0, 0, 0, 0, 0, 0, 0, 0, 0, 0, 0, 0, 0, 0, 0, 0, 0, 0, 0, 0, 0, 0, 0, 0, 0, 0, 0, 0, 0, 0, 0, 0, 0, 0, 0, 0, 0, 0, 0, 0, 0, 0, 0, 0, 0, 0, 0, 0, 0, 0, 0, 0, 0, 0, 0, 0, 0, 0, 0, 0, 0, 0, 0, 0, 0, 0, 0, 0, 0, 0, 0, 0, 0, 0, 0, 0, 0, 0, 0, 0, 0, 0, 0, 0, 0, 0, 0, 0, 0, 0, 0, 0, 0, 0, 0, 0, 0, 0, 0, 0, 0, 0, 0, 0, 0, 0, 0, 0, 0, 0, 0, 0, 0, 0, 0, 0, 0, 0, 0, 0, 0, 0, 0, 0, 0, 0, 0, 0, 0, 0, 0, 0, 0, 0, 0, 0, 0, 0, 0, 0, 0, 0, 0, 0, 0, 0, 0, 0, 0, 0, 0, 0, 0, 0, 0, 0, 0, 0, 0, 0, 0, 0, 0, 0, 0, 0, 0, 0, 0, 0, 0, 0, 0, 0, 0, 0, 0, 0, 0, 0, 0, 0, 0, 0, 0, 0, 0, 0, 0, 0, 0, 0, 0, 0, 0, 0, 0, 0, 0, 0, 0, 0, 0, 0])
_uv = me_plane.uv_layers.new(name='UVMap')
_uv.uv.foreach_set('vector', [0.1025, 0.0, 0.5, 0.0, 0.5, 1.0, 0.1025, 1.0, 0.1025, 1.0, 0.5, 1.0, 0.5, 1.0, 0.1025, 1.0, 0.1025, 1.0, 0.5, 1.0, 0.5, 1.0, 0.1025, 1.0, 0.1025, 1.0, 0.5, 1.0, 0.5, 1.0, 0.1025, 1.0, 0.1025, 1.0, 0.5, 1.0, 0.5, 1.0, 0.1025, 1.0, 0.1025, 1.0, 0.5, 1.0, 0.5, 1.0, 0.1025, 1.0, 0.1025, 1.0, 0.5, 1.0, 0.5, 1.0, 0.1025, 1.0, 0.1025, 1.0, 0.5, 1.0, 0.5, 1.0, 0.1025, 1.0, 0.1025, 1.0, 0.5, 1.0, 0.5, 1.0, 0.1025, 1.0, 0.1025, 1.0, 0.5, 1.0, 0.5, 1.0, 0.1025, 1.0, 0.1025, 1.0, 0.5, 1.0, 0.5, 1.0, 0.1025, 1.0, 0.1025, 1.0, 0.5, 1.0, 0.5, 1.0, 0.1025, 1.0, 0.1025, 1.0, 0.5, 1.0, 0.5, 1.0, 0.1025, 1.0, 0.1025, 1.0, 0.5, 1.0, 0.5, 1.0, 0.1025, 1.0, 0.1025, 1.0, 0.5, 1.0, 0.5, 1.0, 0.1025, 1.0, 0.1025, 1.0, 0.5, 1.0, 0.5, 1.0, 0.1025, 1.0, 0.1025, 1.0, 0.5, 1.0, 0.5, 1.0, 0.1025, 1.0, 0.1025, 1.0, 0.5, 1.0, 0.5, 1.0, 0.1025, 1.0, 0.1025, 1.0, 0.5, 1.0, 0.5, 1.0, 0.1025, 1.0, 0.0967, 0.0, 0.0967, 1.0, 0.5, 1.0, 0.5, 0.0, 0.0967, 1.0, 0.0967, 1.0, 0.5, 1.0, 0.5, 1.0, 0.0967, 1.0, 0.0967, 1.0, 0.5, 1.0, 0.5, 1.0, 0.0967, 1.0, 0.0967, 1.0, 0.5, 1.0, 0.5, 1.0, 0.0967, 1.0, 0.0967, 1.0, 0.5, 1.0, 0.5, 1.0, 0.0967, 1.0, 0.0967, 1.0, 0.5, 1.0, 0.5, 1.0, 0.0967, 1.0, 0.0967, 1.0, 0.5, 1.0, 0.5, 1.0, 0.0967, 1.0, 0.0967, 1.0, 0.5, 1.0, 0.5, 1.0, 0.0967, 1.0, 0.0967, 1.0, 0.5, 1.0, 0.5, 1.0, 0.0967, 1.0, 0.0967, 1.0, 0.5, 1.0, 0.5, 1.0, 0.0967, 1.0, 0.0967, 1.0, 0.5, 1.0, 0.5, 1.0, 0.0967, 1.0, 0.0967, 1.0, 0.5, 1.0, 0.5, 1.0, 0.0967, 1.0, 0.0967, 1.0, 0.5, 1.0, 0.5, 1.0, 0.0967, 1.0, 0.0967, 1.0, 0.5, 1.0, 0.5, 1.0, 0.0967, 1.0, 0.0967, 1.0, 0.5, 1.0, 0.5, 1.0, 0.0967, 1.0, 0.0967, 1.0, 0.5, 1.0, 0.5, 1.0, 0.0967, 1.0, 0.0967, 1.0, 0.5, 1.0, 0.5, 1.0, 0.0967, 1.0, 0.0967, 1.0, 0.5, 1.0, 0.5, 1.0, 0.0967, 1.0, 0.0967, 1.0, 0.5, 1.0, 0.5, 1.0, 0.01982, 0.3587, 0.1025, 1.0, 0.5, 1.0, 0.0967, 1.0, 0.0, 1.0, 0.1025, 1.0, 0.1025, 1.0, 0.0, 1.0, 0.0, 1.0, 0.1025, 1.0, 0.1025, 1.0, 0.0, 1.0, 0.0, 1.0, 0.1025, 1.0, 0.1025, 1.0, 0.0, 1.0, 0.0, 1.0, 0.1025, 1.0, 0.1025, 1.0, 0.0, 1.0, 0.0, 1.0, 0.1025, 1.0, 0.1025, 1.0, 0.0, 1.0, 0.0, 1.0, 0.1025, 1.0, 0.1025, 1.0, 0.0, 1.0, 0.0, 1.0, 0.1025, 1.0, 0.1025, 1.0, 0.0, 1.0, 0.0, 1.0, 0.1025, 1.0, 0.1025, 1.0, 0.0, 1.0, 0.0, 1.0, 0.1025, 1.0, 0.1025, 1.0, 0.0, 1.0, 0.0, 1.0, 0.1025, 1.0, 0.1025, 1.0, 0.0, 1.0, 0.0, 1.0, 0.1025, 1.0, 0.1025, 1.0, 0.0, 1.0, 0.0, 1.0, 0.1025, 1.0, 0.1025, 1.0, 0.0, 1.0, 0.0, 1.0, 0.1025, 1.0, 0.1025, 1.0, 0.0, 1.0, 0.0, 1.0, 0.1025, 1.0, 0.1025, 1.0, 0.0, 1.0, 0.0, 1.0, 0.1025, 1.0, 0.1025, 1.0, 0.0, 1.0, 0.0, 1.0, 0.1025, 1.0, 0.1025, 1.0, 0.0, 1.0, 0.0, 1.0, 0.1025, 1.0, 0.1025, 1.0, 0.0, 1.0, 0.0, 1.0, 0.1025, 1.0, 0.1025, 1.0, 0.0, 1.0, 0.0, 0.0, 0.1025, 0.0, 0.1025, 1.0, 0.0, 1.0, 0.1025, 1.0, 0.01982, 0.3587, 0.0, 0.0, 0.0, 1.0, 0.0, 1.0, 0.0, 1.0, 0.0967, 1.0, 0.0967, 1.0, 0.0, 1.0, 0.0, 1.0, 0.0967, 1.0, 0.0967, 1.0, 0.0, 1.0, 0.0, 1.0, 0.0967, 1.0, 0.0967, 1.0, 0.0, 1.0, 0.0, 1.0, 0.0967, 1.0, 0.0967, 1.0, 0.0, 1.0, 0.0, 1.0, 0.0967, 1.0, 0.0967, 1.0, 0.0, 1.0, 0.0, 1.0, 0.0967, 1.0, 0.0967, 1.0, 0.0, 1.0, 0.0, 1.0, 0.0967, 1.0, 0.0967, 1.0, 0.0, 1.0, 0.0, 1.0, 0.0967, 1.0, 0.0967, 1.0, 0.0, 1.0, 0.0, 1.0, 0.0967, 1.0, 0.0967, 1.0, 0.0, 1.0, 0.0, 1.0, 0.0967, 1.0, 0.0967, 1.0, 0.0, 1.0, 0.0, 1.0, 0.0967, 1.0, 0.0967, 1.0, 0.0, 1.0, 0.0, 1.0, 0.0967, 1.0, 0.0967, 1.0, 0.0, 1.0, 0.0, 1.0, 0.0967, 1.0, 0.0967, 1.0, 0.0, 1.0, 0.0, 1.0, 0.0967, 1.0, 0.0967, 1.0, 0.0, 1.0, 0.0, 1.0, 0.0967, 1.0, 0.0967, 1.0, 0.0, 1.0, 0.0, 1.0, 0.0967, 1.0, 0.0967, 1.0, 0.0, 1.0, 0.0, 1.0, 0.0967, 1.0, 0.0967, 1.0, 0.0, 1.0, 0.0, 1.0, 0.0967, 1.0, 0.0967, 1.0, 0.0, 0.0, 0.0, 1.0, 0.0967, 1.0, 0.0967, 0.0, 0.0967, 1.0, 0.0, 1.0, 0.0, 0.0, 0.01982, 0.3587, 0.5, 1.0, 0.5, 1.0, 0.5, 1.0, 0.5, 1.0, 0.5, 1.0, 0.5, 1.0, 0.5, 1.0, 0.5, 1.0, 0.5, 1.0, 0.5, 1.0, 0.5, 1.0, 0.5, 1.0, 0.5, 1.0, 0.5, 1.0, 0.5, 1.0, 0.5, 1.0, 0.5, 1.0, 0.5, 1.0, 0.5, 1.0, 0.5, 1.0, 0.5, 1.0, 0.5, 1.0, 0.5, 1.0, 0.5, 1.0, 0.5, 1.0, 0.5, 1.0, 0.5, 1.0, 0.5, 1.0, 0.5, 1.0, 0.5, 1.0, 0.5, 1.0, 0.5, 1.0, 0.5, 1.0, 0.5, 1.0, 0.5, 1.0, 0.5, 1.0, 0.5, 1.0, 0.5, 1.0, 0.5, 1.0, 0.5, 1.0, 0.5, 1.0, 0.5, 1.0, 0.5, 1.0, 0.5, 1.0, 0.5, 1.0, 0.5, 1.0, 0.5, 1.0, 0.5, 1.0, 0.5, 1.0, 0.5, 1.0, 0.5, 1.0, 0.5, 1.0, 0.5, 1.0, 0.5, 1.0, 0.5, 1.0, 0.5, 1.0, 0.5, 1.0, 0.5, 1.0, 0.5, 1.0, 0.5, 1.0, 0.5, 1.0, 0.5, 1.0, 0.5, 1.0, 0.5, 1.0, 0.5, 1.0, 0.5, 1.0, 0.5, 1.0, 0.5, 1.0, 0.5, 1.0, 0.5, 1.0, 0.5, 1.0, 0.5, 1.0, 0.5, 1.0, 0.5, 1.0, 0.1025, 0.0, 0.1025, 1.0, 0.5, 1.0, 0.5, 0.0, 0.1025, 1.0, 0.1025, 1.0, 0.5, 1.0, 0.5, 1.0, 0.1025, 1.0, 0.1025, 1.0, 0.5, 1.0, 0.5, 1.0, 0.1025, 1.0, 0.1025, 1.0, 0.5, 1.0, 0.5, 1.0, 0.1025, 1.0, 0.1025, 1.0, 0.5, 1.0, 0.5, 1.0, 0.1025, 1.0, 0.1025, 1.0, 0.5, 1.0, 0.5, 1.0, 0.1025, 1.0, 0.1025, 1.0, 0.5, 1.0, 0.5, 1.0, 0.1025, 1.0, 0.1025, 1.0, 0.5, 1.0, 0.5, 1.0, 0.1025, 1.0, 0.1025, 1.0, 0.5, 1.0, 0.5, 1.0, 0.1025, 1.0, 0.1025, 1.0, 0.5, 1.0, 0.5, 1.0, 0.1025, 1.0, 0.1025, 1.0, 0.5, 1.0, 0.5, 1.0, 0.1025, 1.0, 0.1025, 1.0, 0.5, 1.0, 0.5, 1.0, 0.1025, 1.0, 0.1025, 1.0, 0.5, 1.0, 0.5, 1.0, 0.1025, 1.0, 0.1025, 1.0, 0.5, 1.0, 0.5, 1.0, 0.1025, 1.0, 0.1025, 1.0, 0.5, 1.0, 0.5, 1.0, 0.1025, 1.0, 0.1025, 1.0, 0.5, 1.0, 0.5, 1.0, 0.1025, 1.0, 0.1025, 1.0, 0.5, 1.0, 0.5, 1.0, 0.1025, 1.0, 0.1025, 1.0, 0.5, 1.0, 0.5, 1.0, 0.1025, 1.0, 0.1025, 1.0, 0.5, 1.0, 0.5, 1.0, 0.0967, 0.0, 0.5, 0.0, 0.5, 1.0, 0.0967, 1.0, 0.0967, 1.0, 0.5, 1.0, 0.5, 1.0, 0.0967, 1.0, 0.0967, 1.0, 0.5, 1.0, 0.5, 1.0, 0.0967, 1.0, 0.0967, 1.0, 0.5, 1.0, 0.5, 1.0, 0.0967, 1.0, 0.0967, 1.0, 0.5, 1.0, 0.5, 1.0, 0.0967, 1.0, 0.0967, 1.0, 0.5, 1.0, 0.5, 1.0, 0.0967, 1.0, 0.0967, 1.0, 0.5, 1.0, 0.5, 1.0, 0.0967, 1.0, 0.0967, 1.0, 0.5, 1.0, 0.5, 1.0, 0.0967, 1.0, 0.0967, 1.0, 0.5, 1.0, 0.5, 1.0, 0.0967, 1.0, 0.0967, 1.0, 0.5, 1.0, 0.5, 1.0, 0.0967, 1.0, 0.0967, 1.0, 0.5, 1.0, 0.5, 1.0, 0.0967, 1.0, 0.0967, 1.0, 0.5, 1.0, 0.5, 1.0, 0.0967, 1.0, 0.0967, 1.0, 0.5, 1.0, 0.5, 1.0, 0.0967, 1.0, 0.0967, 1.0, 0.5, 1.0, 0.5, 1.0, 0.0967, 1.0, 0.0967, 1.0, 0.5, 1.0, 0.5, 1.0, 0.0967, 1.0, 0.0967, 1.0, 0.5, 1.0, 0.5, 1.0, 0.0967, 1.0, 0.0967, 1.0, 0.5, 1.0, 0.5, 1.0, 0.0967, 1.0, 0.0967, 1.0, 0.5, 1.0, 0.5, 1.0, 0.0967, 1.0, 0.0967, 1.0, 0.5, 1.0, 0.5, 1.0, 0.0967, 1.0, 0.01982, 0.3587, 0.0967, 1.0, 0.5, 1.0, 0.1025, 1.0, 0.0, 1.0, 0.0, 1.0, 0.1025, 1.0, 0.1025, 1.0, 0.0, 1.0, 0.0, 1.0, 0.1025, 1.0, 0.1025, 1.0, 0.0, 1.0, 0.0, 1.0, 0.1025, 1.0, 0.1025, 1.0, 0.0, 1.0, 0.0, 1.0, 0.1025, 1.0, 0.1025, 1.0, 0.0, 1.0, 0.0, 1.0, 0.1025, 1.0, 0.1025, 1.0, 0.0, 1.0, 0.0, 1.0, 0.1025, 1.0, 0.1025, 1.0, 0.0, 1.0, 0.0, 1.0, 0.1025, 1.0, 0.1025, 1.0, 0.0, 1.0, 0.0, 1.0, 0.1025, 1.0, 0.1025, 1.0, 0.0, 1.0, 0.0, 1.0, 0.1025, 1.0, 0.1025, 1.0, 0.0, 1.0, 0.0, 1.0, 0.1025, 1.0, 0.1025, 1.0, 0.0, 1.0, 0.0, 1.0, 0.1025, 1.0, 0.1025, 1.0, 0.0, 1.0, 0.0, 1.0, 0.1025, 1.0, 0.1025, 1.0, 0.0, 1.0, 0.0, 1.0, 0.1025, 1.0, 0.1025, 1.0, 0.0, 1.0, 0.0, 1.0, 0.1025, 1.0, 0.1025, 1.0, 0.0, 1.0, 0.0, 1.0, 0.1025, 1.0, 0.1025, 1.0, 0.0, 1.0, 0.0, 1.0, 0.1025, 1.0, 0.1025, 1.0, 0.0, 1.0, 0.0, 1.0, 0.1025, 1.0, 0.1025, 1.0, 0.0, 1.0, 0.0, 1.0, 0.1025, 1.0, 0.1025, 1.0, 0.0, 0.0, 0.0, 1.0, 0.1025, 1.0, 0.1025, 0.0, 0.1025, 1.0, 0.0, 1.0, 0.0, 0.0, 0.01982, 0.3587, 0.0, 1.0, 0.0967, 1.0, 0.0967, 1.0, 0.0, 1.0, 0.0, 1.0, 0.0967, 1.0, 0.0967, 1.0, 0.0, 1.0, 0.0, 1.0, 0.0967, 1.0, 0.0967, 1.0, 0.0, 1.0, 0.0, 1.0, 0.0967, 1.0, 0.0967, 1.0, 0.0, 1.0, 0.0, 1.0, 0.0967, 1.0, 0.0967, 1.0, 0.0, 1.0, 0.0, 1.0, 0.0967, 1.0, 0.0967, 1.0, 0.0, 1.0, 0.0, 1.0, 0.0967, 1.0, 0.0967, 1.0, 0.0, 1.0, 0.0, 1.0, 0.0967, 1.0, 0.0967, 1.0, 0.0, 1.0, 0.0, 1.0, 0.0967, 1.0, 0.0967, 1.0, 0.0, 1.0, 0.0, 1.0, 0.0967, 1.0, 0.0967, 1.0, 0.0, 1.0, 0.0, 1.0, 0.0967, 1.0, 0.0967, 1.0, 0.0, 1.0, 0.0, 1.0, 0.0967, 1.0, 0.0967, 1.0, 0.0, 1.0, 0.0, 1.0, 0.0967, 1.0, 0.0967, 1.0, 0.0, 1.0, 0.0, 1.0, 0.0967, 1.0, 0.0967, 1.0, 0.0, 1.0, 0.0, 1.0, 0.0967, 1.0, 0.0967, 1.0, 0.0, 1.0, 0.0, 1.0, 0.0967, 1.0, 0.0967, 1.0, 0.0, 1.0, 0.0, 1.0, 0.0967, 1.0, 0.0967, 1.0, 0.0, 1.0, 0.0, 1.0, 0.0967, 1.0, 0.0967, 1.0, 0.0, 1.0, 0.0, 0.0, 0.0967, 0.0, 0.0967, 1.0, 0.0, 1.0, 0.0967, 1.0, 0.01982, 0.3587, 0.0, 0.0, 0.0, 1.0, 0.5, 1.0, 0.5, 1.0, 0.5, 1.0, 0.5, 1.0, 0.5, 1.0, 0.5, 1.0, 0.5, 1.0, 0.5, 1.0, 0.5, 1.0, 0.5, 1.0, 0.5, 1.0, 0.5, 1.0, 0.5, 1.0, 0.5, 1.0, 0.5, 1.0, 0.5, 1.0, 0.5, 1.0, 0.5, 1.0, 0.5, 1.0, 0.5, 1.0, 0.5, 1.0, 0.5, 1.0, 0.5, 1.0, 0.5, 1.0, 0.5, 1.0, 0.5, 1.0, 0.5, 1.0, 0.5, 1.0, 0.5, 1.0, 0.5, 1.0, 0.5, 1.0, 0.5, 1.0, 0.5, 1.0, 0.5, 1.0, 0.5, 1.0, 0.5, 1.0, 0.5, 1.0, 0.5, 1.0, 0.5, 1.0, 0.5, 1.0, 0.5, 1.0, 0.5, 1.0, 0.5, 1.0, 0.5, 1.0, 0.5, 1.0, 0.5, 1.0, 0.5, 1.0, 0.5, 1.0, 0.5, 1.0, 0.5, 1.0, 0.5, 1.0, 0.5, 1.0, 0.5, 1.0, 0.5, 1.0, 0.5, 1.0, 0.5, 1.0, 0.5, 1.0, 0.5, 1.0, 0.5, 1.0, 0.5, 1.0, 0.5, 1.0, 0.5, 1.0, 0.5, 1.0, 0.5, 1.0, 0.5, 1.0, 0.5, 1.0, 0.5, 1.0, 0.5, 1.0, 0.5, 1.0, 0.5, 1.0, 0.5, 1.0, 0.5, 1.0, 0.5, 1.0, 0.5, 1.0, 0.5, 1.0, 0.5, 1.0, 0.5, 1.0, 0.5, 1.0, 0.5, 1.0, 0.5, 1.0, 0.5, 1.0, 0.5, 1.0, 0.5, 1.0, 0.5, 1.0, 0.5, 1.0, 0.5, 1.0, 0.5, 1.0, 0.5, 1.0, 0.5, 1.0, 0.5, 1.0, 0.5, 1.0, 0.5, 1.0, 0.5, 1.0, 0.5, 1.0, 0.5, 1.0, 0.5, 1.0, 0.5, 1.0, 0.5, 1.0, 0.5, 1.0, 0.5, 1.0, 0.5, 1.0, 0.5, 1.0, 0.5, 1.0, 0.5, 1.0, 0.5, 1.0, 0.5, 1.0, 0.5, 1.0, 0.5, 1.0, 0.5, 1.0, 0.5, 1.0, 0.5, 1.0, 0.5, 1.0, 0.5, 1.0, 0.5, 1.0, 0.5, 1.0, 0.5, 1.0, 0.5, 1.0, 0.5, 1.0, 0.5, 1.0, 0.5, 1.0, 0.5, 1.0, 0.5, 1.0, 0.5, 1.0, 0.5, 1.0, 0.5, 1.0, 0.5, 1.0, 0.5, 1.0, 0.5, 1.0, 0.5, 1.0, 0.5, 1.0, 0.5, 1.0, 0.5, 1.0, 0.5, 1.0, 0.5, 1.0, 0.5, 1.0, 0.5, 1.0, 0.5, 1.0, 0.5, 1.0, 0.5, 1.0, 0.5, 1.0, 0.5, 1.0, 0.5, 1.0, 0.5, 1.0, 0.5, 1.0, 0.5, 1.0, 0.5, 1.0, 0.5, 1.0, 0.5, 1.0, 0.5, 1.0, 0.5, 1.0, 0.5, 1.0, 0.5, 1.0, 0.5, 1.0, 0.5, 1.0, 0.5, 1.0, 0.5, 1.0, 0.5, 1.0, 0.5, 1.0, 0.5, 1.0, 0.5, 1.0, 0.5, 1.0, 0.5, 1.0, 0.5, 1.0, 0.5, 1.0, 0.5, 1.0, 0.5, 1.0, 0.5, 1.0, 0.5, 1.0, 0.5, 1.0, 0.5, 1.0, 0.5, 1.0, 0.5, 1.0, 0.5, 1.0, 0.5, 1.0, 0.5, 1.0, 0.5, 1.0, 0.5, 1.0, 0.5, 1.0, 0.5, 1.0, 0.5, 1.0, 0.5, 1.0, 0.5, 1.0, 0.5, 1.0, 0.5, 1.0, 0.5, 1.0, 0.5, 1.0, 0.5, 1.0, 0.5, 1.0, 0.5, 1.0, 0.5, 1.0, 0.5, 1.0, 0.5, 1.0, 0.5, 1.0, 0.5, 1.0, 0.5, 1.0, 0.5, 1.0, 0.5, 1.0, 0.5, 1.0, 0.5, 1.0, 0.5, 1.0, 0.5, 1.0, 0.5, 1.0, 0.5, 1.0, 0.5, 1.0, 0.5, 1.0, 0.5, 1.0, 0.5, 1.0, 0.5, 1.0, 0.5, 1.0, 0.5, 1.0, 0.5, 1.0, 0.5, 1.0, 0.5, 1.0, 0.5, 1.0, 0.5, 1.0, 0.5, 1.0, 0.5, 1.0, 0.5, 1.0, 1.0, 0.5, 1.0, 1.0, 0.9375, 1.0, 0.9375, 0.5, 0.9375, 0.5, 0.9375, 1.0, 0.875, 1.0, 0.875, 0.5, 0.875, 0.5, 0.875, 1.0, 0.8125, 1.0, 0.8125, 0.5, 0.8125, 0.5, 0.8125, 1.0, 0.75, 1.0, 0.75, 0.5, 0.75, 0.5, 0.75, 1.0, 0.6875, 1.0, 0.6875, 0.5, 0.6875, 0.5, 0.6875, 1.0, 0.625, 1.0, 0.625, 0.5, 0.625, 0.5, 0.625, 1.0, 0.5625, 1.0, 0.5625, 0.5, 0.5625, 0.5, 0.5625, 1.0, 0.5, 1.0, 0.5, 0.5, 0.5, 0.5, 0.5, 1.0, 0.4375, 1.0, 0.4375, 0.5, 0.4375, 0.5, 0.4375, 1.0, 0.375, 1.0, 0.375, 0.5, 0.375, 0.5, 0.375, 1.0, 0.3125, 1.0, 0.3125, 0.5, 0.3125, 0.5, 0.3125, 1.0, 0.25, 1.0, 0.25, 0.5, 0.25, 0.5, 0.25, 1.0, 0.1875, 1.0, 0.1875, 0.5, 0.1875, 0.5, 0.1875, 1.0, 0.125, 1.0, 0.125, 0.5, 0.5, 1.0, 0.5625, 1.0, 0.5625, 1.0, 0.5, 1.0, 0.125, 0.5, 0.125, 1.0, 0.0625, 1.0, 0.0625, 0.5, 0.0625, 0.5, 0.0625, 1.0, 0.0, 1.0, 0.0, 0.5, 0.9375, 0.5, 0.875, 0.5, 0.875, 0.5, 0.9375, 0.5, 0.0625, 0.5, 0.0, 0.5, 0.0, 0.5, 0.0625, 0.5, 0.625, 0.5, 0.5625, 0.5, 0.5625, 0.5, 0.625, 0.5, 0.3125, 0.5, 0.25, 0.5, 0.25, 0.5, 0.3125, 0.5, 0.75, 0.5, 0.6875, 0.5, 0.6875, 0.5, 0.75, 0.5, 0.4375, 0.5, 0.375, 0.5, 0.375, 0.5, 0.4375, 0.5, 0.125, 0.5, 0.0625, 0.5, 0.0625, 0.5, 0.125, 0.5, 0.875, 0.5, 0.8125, 0.5, 0.8125, 0.5, 0.875, 0.5, 0.5625, 0.5, 0.5, 0.5, 0.5, 0.5, 0.5625, 0.5, 1.0, 0.5, 0.9375, 0.5, 0.9375, 0.5, 1.0, 0.5, 0.25, 0.5, 0.1875, 0.5, 0.1875, 0.5, 0.25, 0.5, 0.6875, 0.5, 0.625, 0.5, 0.625, 0.5, 0.6875, 0.5, 0.375, 0.5, 0.3125, 0.5, 0.3125, 0.5, 0.375, 0.5, 0.0625, 0.5, 0.0, 0.5, 0.0, 0.5, 0.0625, 0.5, 0.8125, 0.5, 0.75, 0.5, 0.75, 0.5, 0.8125, 0.5, 0.5, 0.5, 0.4375, 0.5, 0.4375, 0.5, 0.5, 0.5, 0.1875, 0.5, 0.125, 0.5, 0.125, 0.5, 0.1875, 0.5, 0.1875, 0.5, 0.125, 0.5, 0.125, 0.5, 0.1875, 0.5, 0.5, 0.5, 0.4375, 0.5, 0.4375, 0.5, 0.5, 0.5, 0.9375, 0.5, 0.875, 0.5, 0.875, 0.5, 0.9375, 0.5, 0.4375, 0.5, 0.375, 0.5, 0.375, 0.5, 0.4375, 0.5, 0.875, 0.5, 0.8125, 0.5, 0.8125, 0.5, 0.875, 0.5, 0.375, 0.5, 0.3125, 0.5, 0.3125, 0.5, 0.375, 0.5, 0.8125, 0.5, 0.75, 0.5, 0.75, 0.5, 0.8125, 0.5, 0.3125, 0.5, 0.25, 0.5, 0.25, 0.5, 0.3125, 0.5, 0.75, 0.5, 0.6875, 0.5, 0.6875, 0.5, 0.75, 0.5, 0.25, 0.5, 0.1875, 0.5, 0.1875, 0.5, 0.25, 0.5, 0.6875, 0.5, 0.625, 0.5, 0.625, 0.5, 0.6875, 0.5, 0.1875, 0.5, 0.125, 0.5, 0.125, 0.5, 0.1875, 0.5, 0.625, 0.5, 0.5625, 0.5, 0.5625, 0.5, 0.625, 0.5, 0.125, 0.5, 0.0625, 0.5, 0.0625, 0.5, 0.125, 0.5, 0.5625, 0.5, 0.5, 0.5, 0.5, 0.5, 0.5625, 0.5, 1.0, 0.5, 0.9375, 0.5, 0.9375, 0.5, 1.0, 0.5, 0.8125, 0.5, 0.75, 0.5, 0.75, 0.5, 0.8125, 0.5, 0.625, 0.5, 0.5625, 0.5, 0.5625, 0.5, 0.625, 0.5, 0.125, 0.5, 0.0625, 0.5, 0.0625, 0.5, 0.125, 0.5, 0.5625, 0.5, 0.5, 0.5, 0.5, 0.5, 0.5625, 0.5, 1.0, 0.5, 0.9375, 0.5, 0.9375, 0.5, 1.0, 0.5, 0.0625, 0.5, 0.0, 0.5, 0.0, 0.5, 0.0625, 0.5, 0.5, 0.5, 0.4375, 0.5, 0.4375, 0.5, 0.5, 0.5, 0.9375, 0.5, 0.875, 0.5, 0.875, 0.5, 0.9375, 0.5, 0.4375, 0.5, 0.375, 0.5, 0.375, 0.5, 0.4375, 0.5, 0.875, 0.5, 0.8125, 0.5, 0.8125, 0.5, 0.875, 0.5, 0.375, 0.5, 0.3125, 0.5, 0.3125, 0.5, 0.375, 0.5, 0.8125, 0.5, 0.75, 0.5, 0.75, 0.5, 0.8125, 0.5, 0.3125, 0.5, 0.25, 0.5, 0.25, 0.5, 0.3125, 0.5, 0.75, 0.5, 0.6875, 0.5, 0.6875, 0.5, 0.75, 0.5, 0.25, 0.5, 0.1875, 0.5, 0.1875, 0.5, 0.25, 0.5, 0.6875, 0.5, 0.625, 0.5, 0.625, 0.5, 0.6875, 0.5, 0.5, 0.5, 0.4375, 0.5, 0.4375, 0.5, 0.5, 0.5, 0.3125, 0.5, 0.25, 0.5, 0.25, 0.5, 0.3125, 0.5, 0.75, 0.5, 0.6875, 0.5, 0.6875, 0.5, 0.75, 0.5, 0.25, 0.5, 0.1875, 0.5, 0.1875, 0.5, 0.25, 0.5, 0.6875, 0.5, 0.625, 0.5, 0.625, 0.5, 0.6875, 0.5, 0.1875, 0.5, 0.125, 0.5, 0.125, 0.5, 0.1875, 0.5, 0.625, 0.5, 0.5625, 0.5, 0.5625, 0.5, 0.625, 0.5, 0.125, 0.5, 0.0625, 0.5, 0.0625, 0.5, 0.125, 0.5, 0.5625, 0.5, 0.5, 0.5, 0.5, 0.5, 0.5625, 0.5, 1.0, 0.5, 0.9375, 0.5, 0.9375, 0.5, 1.0, 0.5, 0.0625, 0.5, 0.0, 0.5, 0.0, 0.5, 0.0625, 0.5, 0.5, 0.5, 0.4375, 0.5, 0.4375, 0.5, 0.5, 0.5, 0.9375, 0.5, 0.875, 0.5, 0.875, 0.5, 0.9375, 0.5, 0.4375, 0.5, 0.375, 0.5, 0.375, 0.5, 0.4375, 0.5, 0.875, 0.5, 0.8125, 0.5, 0.8125, 0.5, 0.875, 0.5, 0.375, 0.5, 0.3125, 0.5, 0.3125, 0.5, 0.375, 0.5, 0.1875, 0.5, 0.125, 0.5, 0.125, 0.5, 0.1875, 0.5, 0.9375, 0.5, 0.875, 0.5, 0.875, 0.5, 0.9375, 0.5, 0.4375, 0.5, 0.375, 0.5, 0.375, 0.5, 0.4375, 0.5, 0.875, 0.5, 0.8125, 0.5, 0.8125, 0.5, 0.875, 0.5, 0.375, 0.5, 0.3125, 0.5, 0.3125, 0.5, 0.375, 0.5, 0.8125, 0.5, 0.75, 0.5, 0.75, 0.5, 0.8125, 0.5, 0.3125, 0.5, 0.25, 0.5, 0.25, 0.5, 0.3125, 0.5, 0.75, 0.5, 0.6875, 0.5, 0.6875, 0.5, 0.75, 0.5, 0.25, 0.5, 0.1875, 0.5, 0.1875, 0.5, 0.25, 0.5, 0.6875, 0.5, 0.625, 0.5, 0.625, 0.5, 0.6875, 0.5, 0.1875, 0.5, 0.125, 0.5, 0.125, 0.5, 0.1875, 0.5, 0.625, 0.5, 0.5625, 0.5, 0.5625, 0.5, 0.625, 0.5, 0.125, 0.5, 0.0625, 0.5, 0.0625, 0.5, 0.125, 0.5, 0.5625, 0.5, 0.5, 0.5, 0.5, 0.5, 0.5625, 0.5, 1.0, 0.5, 0.9375, 0.5, 0.9375, 0.5, 1.0, 0.5, 0.0625, 0.5, 0.0, 0.5, 0.0, 0.5, 0.0625, 0.5, 0.8125, 0.5, 0.75, 0.5, 0.75, 0.5, 0.8125, 0.5, 0.625, 0.5, 0.5625, 0.5, 0.5625, 0.5, 0.625, 0.5, 0.125, 0.5, 0.0625, 0.5, 0.0625, 0.5, 0.125, 0.5, 0.5625, 0.5, 0.5, 0.5, 0.5, 0.5, 0.5625, 0.5, 1.0, 0.5, 0.9375, 0.5, 0.9375, 0.5, 1.0, 0.5, 0.0625, 0.5, 0.0, 0.5, 0.0, 0.5, 0.0625, 0.5, 0.5, 0.5, 0.4375, 0.5, 0.4375, 0.5, 0.5, 0.5, 0.9375, 0.5, 0.875, 0.5, 0.875, 0.5, 0.9375, 0.5, 0.4375, 0.5, 0.375, 0.5, 0.375, 0.5, 0.4375, 0.5, 0.875, 0.5, 0.8125, 0.5, 0.8125, 0.5, 0.875, 0.5, 0.375, 0.5, 0.3125, 0.5, 0.3125, 0.5, 0.375, 0.5, 0.8125, 0.5, 0.75, 0.5, 0.75, 0.5, 0.8125, 0.5, 0.3125, 0.5, 0.25, 0.5, 0.25, 0.5, 0.3125, 0.5, 0.75, 0.5, 0.6875, 0.5, 0.6875, 0.5, 0.75, 0.5, 0.25, 0.5, 0.1875, 0.5, 0.1875, 0.5, 0.25, 0.5, 0.6875, 0.5, 0.625, 0.5, 0.625, 0.5, 0.6875, 0.5, 0.5, 0.5, 0.4375, 0.5, 0.4375, 0.5, 0.5, 0.5, 0.3125, 0.5, 0.25, 0.5, 0.25, 0.5, 0.3125, 0.5, 0.75, 0.5, 0.6875, 0.5, 0.6875, 0.5, 0.75, 0.5, 0.25, 0.5, 0.1875, 0.5, 0.1875, 0.5, 0.25, 0.5, 0.6875, 0.5, 0.625, 0.5, 0.625, 0.5, 0.6875, 0.5, 0.1875, 0.5, 0.125, 0.5, 0.125, 0.5, 0.1875, 0.5, 0.625, 0.5, 0.5625, 0.5, 0.5625, 0.5, 0.625, 0.5, 0.125, 0.5, 0.0625, 0.5, 0.0625, 0.5, 0.125, 0.5, 0.5625, 0.5, 0.5, 0.5, 0.5, 0.5, 0.5625, 0.5, 1.0, 0.5, 0.9375, 0.5, 0.9375, 0.5, 1.0, 0.5, 0.0625, 0.5, 0.0, 0.5, 0.0, 0.5, 0.0625, 0.5, 0.5, 0.5, 0.4375, 0.5, 0.4375, 0.5, 0.5, 0.5, 0.9375, 0.5, 0.875, 0.5, 0.875, 0.5, 0.9375, 0.5, 0.4375, 0.5, 0.375, 0.5, 0.375, 0.5, 0.4375, 0.5, 0.875, 0.5, 0.8125, 0.5, 0.8125, 0.5, 0.875, 0.5, 0.375, 0.5, 0.3125, 0.5, 0.3125, 0.5, 0.375, 0.5, 0.1875, 0.5, 0.125, 0.5, 0.125, 0.5, 0.1875, 0.5, 0.9375, 0.5, 0.875, 0.5, 0.875, 0.5, 0.9375, 0.5, 0.4375, 0.5, 0.375, 0.5, 0.375, 0.5, 0.4375, 0.5, 0.875, 0.5, 0.8125, 0.5, 0.8125, 0.5, 0.875, 0.5, 0.375, 0.5, 0.3125, 0.5, 0.3125, 0.5, 0.375, 0.5, 0.8125, 0.5, 0.75, 0.5, 0.75, 0.5, 0.8125, 0.5, 0.3125, 0.5, 0.25, 0.5, 0.25, 0.5, 0.3125, 0.5, 0.75, 0.5, 0.6875, 0.5, 0.6875, 0.5, 0.75, 0.5, 0.25, 0.5, 0.1875, 0.5, 0.1875, 0.5, 0.25, 0.5, 0.6875, 0.5, 0.625, 0.5, 0.625, 0.5, 0.6875, 0.5, 0.1875, 0.5, 0.125, 0.5, 0.125, 0.5, 0.1875, 0.5, 0.625, 0.5, 0.5625, 0.5, 0.5625, 0.5, 0.625, 0.5, 0.125, 0.5, 0.0625, 0.5, 0.0625, 0.5, 0.125, 0.5, 0.5625, 0.5, 0.5, 0.5, 0.5, 0.5, 0.5625, 0.5, 1.0, 0.5, 0.9375, 0.5, 0.9375, 0.5, 1.0, 0.5, 0.0625, 0.5, 0.0, 0.5, 0.0, 0.5, 0.0625, 0.5, 0.3125, 0.5, 0.25, 0.5, 0.25, 0.5, 0.3125, 0.5, 0.625, 0.5, 0.5625, 0.5, 0.5625, 0.5, 0.625, 0.5, 0.125, 0.5, 0.0625, 0.5, 0.0625, 0.5, 0.125, 0.5, 0.5625, 0.5, 0.5, 0.5, 0.5, 0.5, 0.5625, 0.5, 1.0, 0.5, 0.9375, 0.5, 0.9375, 0.5, 1.0, 0.5, 0.0625, 0.5, 0.0, 0.5, 0.0, 0.5, 0.0625, 0.5, 0.5, 0.5, 0.4375, 0.5, 0.4375, 0.5, 0.5, 0.5, 0.9375, 0.5, 0.875, 0.5, 0.875, 0.5, 0.9375, 0.5, 0.4375, 0.5, 0.375, 0.5, 0.375, 0.5, 0.4375, 0.5, 0.875, 0.5, 0.8125, 0.5, 0.8125, 0.5, 0.875, 0.5, 0.375, 0.5, 0.3125, 0.5, 0.3125, 0.5, 0.375, 0.5, 0.8125, 0.5, 0.75, 0.5, 0.75, 0.5, 0.8125, 0.5, 0.3125, 0.5, 0.25, 0.5, 0.25, 0.5, 0.3125, 0.5, 0.75, 0.5, 0.6875, 0.5, 0.6875, 0.5, 0.75, 0.5, 0.25, 0.5, 0.1875, 0.5, 0.1875, 0.5, 0.25, 0.5, 0.6875, 0.5, 0.625, 0.5, 0.625, 0.5, 0.6875, 0.5, 0.75, 0.49, 0.8418, 0.4717, 0.9197, 0.4197, 0.9717, 0.3418, 0.99, 0.25, 0.9717, 0.1582, 0.9197, 0.08029, 0.8418, 0.02827, 0.75, 0.01, 0.6582, 0.02827, 0.5803, 0.08029, 0.5283, 0.1582, 0.51, 0.25, 0.5283, 0.3418, 0.5803, 0.4197, 0.6582, 0.4717, 0.75, 0.5, 0.6875, 0.5, 0.6875, 0.5, 0.75, 0.5, 0.25, 0.5, 0.1875, 0.5, 0.1875, 0.5, 0.25, 0.5, 0.6875, 0.5, 0.625, 0.5, 0.625, 0.5, 0.6875, 0.5, 0.1875, 0.5, 0.125, 0.5, 0.125, 0.5, 0.1875, 0.5, 0.625, 0.5, 0.5625, 0.5, 0.5625, 0.5, 0.625, 0.5, 0.125, 0.5, 0.0625, 0.5, 0.0625, 0.5, 0.125, 0.5, 0.5625, 0.5, 0.5, 0.5, 0.5, 0.5, 0.5625, 0.5, 1.0, 0.5, 0.9375, 0.5, 0.9375, 0.5, 1.0, 0.5, 0.0625, 0.5, 0.0, 0.5, 0.0, 0.5, 0.0625, 0.5, 0.5, 0.5, 0.4375, 0.5, 0.4375, 0.5, 0.5, 0.5, 0.9375, 0.5, 0.875, 0.5, 0.875, 0.5, 0.9375, 0.5, 0.4375, 0.5, 0.375, 0.5, 0.375, 0.5, 0.4375, 0.5, 0.875, 0.5, 0.8125, 0.5, 0.8125, 0.5, 0.875, 0.5, 0.375, 0.5, 0.3125, 0.5, 0.3125, 0.5, 0.375, 0.5, 0.8125, 0.5, 0.75, 0.5, 0.75, 0.5, 0.8125, 0.5, 0.75, 1.0, 0.8125, 1.0, 0.8125, 1.0, 0.75, 1.0, 0.9375, 1.0, 1.0, 1.0, 1.0, 1.0, 0.9375, 1.0, 0.1875, 1.0, 0.25, 1.0, 0.25, 1.0, 0.1875, 1.0, 0.625, 1.0, 0.6875, 1.0, 0.6875, 1.0, 0.625, 1.0, 0.3125, 1.0, 0.375, 1.0, 0.375, 1.0, 0.3125, 1.0, 0.0, 1.0, 0.0625, 1.0, 0.0625, 1.0, 0.0, 1.0, 0.75, 1.0, 0.8125, 1.0, 0.8125, 1.0, 0.75, 1.0, 0.4375, 1.0, 0.5, 1.0, 0.5, 1.0, 0.4375, 1.0, 0.125, 1.0, 0.1875, 1.0, 0.1875, 1.0, 0.125, 1.0, 0.875, 1.0, 0.9375, 1.0, 0.9375, 1.0, 0.875, 1.0, 0.5625, 1.0, 0.625, 1.0, 0.625, 1.0, 0.5625, 1.0, 0.25, 1.0, 0.3125, 1.0, 0.3125, 1.0, 0.25, 1.0, 0.6875, 1.0, 0.75, 1.0, 0.75, 1.0, 0.6875, 1.0, 0.375, 1.0, 0.4375, 1.0, 0.4375, 1.0, 0.375, 1.0, 0.0625, 1.0, 0.125, 1.0, 0.125, 1.0, 0.0625, 1.0, 0.8125, 1.0, 0.875, 1.0, 0.875, 1.0, 0.8125, 1.0, 0.0, 1.0, 0.0625, 1.0, 0.0625, 1.0, 0.0, 1.0, 0.25, 1.0, 0.3125, 1.0, 0.3125, 1.0, 0.25, 1.0, 0.6875, 1.0, 0.75, 1.0, 0.75, 1.0, 0.6875, 1.0, 0.1875, 1.0, 0.25, 1.0, 0.25, 1.0, 0.1875, 1.0, 0.625, 1.0, 0.6875, 1.0, 0.6875, 1.0, 0.625, 1.0, 0.125, 1.0, 0.1875, 1.0, 0.1875, 1.0, 0.125, 1.0, 0.5625, 1.0, 0.625, 1.0, 0.625, 1.0, 0.5625, 1.0, 0.0625, 1.0, 0.125, 1.0, 0.125, 1.0, 0.0625, 1.0, 0.5, 1.0, 0.5625, 1.0, 0.5625, 1.0, 0.5, 1.0, 0.9375, 1.0, 1.0, 1.0, 1.0, 1.0, 0.9375, 1.0, 0.0, 1.0, 0.0625, 1.0, 0.0625, 1.0, 0.0, 1.0, 0.4375, 1.0, 0.5, 1.0, 0.5, 1.0, 0.4375, 1.0, 0.875, 1.0, 0.9375, 1.0, 0.9375, 1.0, 0.875, 1.0, 0.375, 1.0, 0.4375, 1.0, 0.4375, 1.0, 0.375, 1.0, 0.8125, 1.0, 0.875, 1.0, 0.875, 1.0, 0.8125, 1.0, 0.3125, 1.0, 0.375, 1.0, 0.375, 1.0, 0.3125, 1.0, 0.125, 1.0, 0.1875, 1.0, 0.1875, 1.0, 0.125, 1.0, 0.4375, 1.0, 0.5, 1.0, 0.5, 1.0, 0.4375, 1.0, 0.875, 1.0, 0.9375, 1.0, 0.9375, 1.0, 0.875, 1.0, 0.375, 1.0, 0.4375, 1.0, 0.4375, 1.0, 0.375, 1.0, 0.8125, 1.0, 0.875, 1.0, 0.875, 1.0, 0.8125, 1.0, 0.3125, 1.0, 0.375, 1.0, 0.375, 1.0, 0.3125, 1.0, 0.75, 1.0, 0.8125, 1.0, 0.8125, 1.0, 0.75, 1.0, 0.25, 1.0, 0.3125, 1.0, 0.3125, 1.0, 0.25, 1.0, 0.6875, 1.0, 0.75, 1.0, 0.75, 1.0, 0.6875, 1.0, 0.1875, 1.0, 0.25, 1.0, 0.25, 1.0, 0.1875, 1.0, 0.625, 1.0, 0.6875, 1.0, 0.6875, 1.0, 0.625, 1.0, 0.125, 1.0, 0.1875, 1.0, 0.1875, 1.0, 0.125, 1.0, 0.5625, 1.0, 0.625, 1.0, 0.625, 1.0, 0.5625, 1.0, 0.0625, 1.0, 0.125, 1.0, 0.125, 1.0, 0.0625, 1.0, 0.5, 1.0, 0.5625, 1.0, 0.5625, 1.0, 0.5, 1.0, 0.9375, 1.0, 1.0, 1.0, 1.0, 1.0, 0.9375, 1.0, 0.3418, 0.4717, 0.4197, 0.4197, 0.4717, 0.3418, 0.49, 0.25, 0.4717, 0.1582, 0.4197, 0.08029, 0.3418, 0.02827, 0.25, 0.01, 0.1582, 0.02827, 0.08029, 0.08029, 0.02827, 0.1582, 0.01, 0.25, 0.02827, 0.3418, 0.08029, 0.4197, 0.1582, 0.4717, 0.25, 0.49, 0.5625, 1.0, 0.625, 1.0, 0.625, 1.0, 0.5625, 1.0, 0.0625, 1.0, 0.125, 1.0, 0.125, 1.0, 0.0625, 1.0, 0.5, 1.0, 0.5625, 1.0, 0.5625, 1.0, 0.5, 1.0, 0.9375, 1.0, 1.0, 1.0, 1.0, 1.0, 0.9375, 1.0, 0.0, 1.0, 0.0625, 1.0, 0.0625, 1.0, 0.0, 1.0, 0.4375, 1.0, 0.5, 1.0, 0.5, 1.0, 0.4375, 1.0, 0.875, 1.0, 0.9375, 1.0, 0.9375, 1.0, 0.875, 1.0, 0.375, 1.0, 0.4375, 1.0, 0.4375, 1.0, 0.375, 1.0, 0.8125, 1.0, 0.875, 1.0, 0.875, 1.0, 0.8125, 1.0, 0.3125, 1.0, 0.375, 1.0, 0.375, 1.0, 0.3125, 1.0, 0.75, 1.0, 0.8125, 1.0, 0.8125, 1.0, 0.75, 1.0, 0.25, 1.0, 0.3125, 1.0, 0.3125, 1.0, 0.25, 1.0, 0.6875, 1.0, 0.75, 1.0, 0.75, 1.0, 0.6875, 1.0, 0.1875, 1.0, 0.25, 1.0, 0.25, 1.0, 0.1875, 1.0, 0.625, 1.0, 0.6875, 1.0, 0.6875, 1.0, 0.625, 1.0, 0.3418, 0.4717, 0.25, 0.49, 0.1582, 0.4717, 0.08029, 0.4197, 0.02827, 0.3418, 0.01, 0.25, 0.02827, 0.1582, 0.08029, 0.08029, 0.1582, 0.02827, 0.25, 0.01, 0.3418, 0.02827, 0.4197, 0.08029, 0.4717, 0.1582, 0.49, 0.25, 0.4717, 0.3418, 0.4197, 0.4197, 0.08029, 0.4197, 0.08029, 0.4197, 0.02827, 0.3418, 0.02827, 0.3418, 0.1582, 0.4717, 0.1582, 0.4717, 0.08029, 0.4197, 0.08029, 0.4197, 0.25, 0.01, 0.25, 0.01, 0.3418, 0.02827, 0.3418, 0.02827, 0.3418, 0.4717, 0.3418, 0.4717, 0.25, 0.49, 0.25, 0.49, 0.25, 0.49, 0.25, 0.49, 0.1582, 0.4717, 0.1582, 0.4717, 0.1582, 0.02827, 0.1582, 0.02827, 0.25, 0.01, 0.25, 0.01, 0.4197, 0.4197, 0.4197, 0.4197, 0.3418, 0.4717, 0.3418, 0.4717, 0.08029, 0.08029, 0.08029, 0.08029, 0.1582, 0.02827, 0.1582, 0.02827, 0.4717, 0.3418, 0.4717, 0.3418, 0.4197, 0.4197, 0.4197, 0.4197, 0.02827, 0.1582, 0.02827, 0.1582, 0.08029, 0.08029, 0.08029, 0.08029, 0.49, 0.25, 0.49, 0.25, 0.4717, 0.3418, 0.4717, 0.3418, 0.01, 0.25, 0.01, 0.25, 0.02827, 0.1582, 0.02827, 0.1582, 0.4717, 0.1582, 0.4717, 0.1582, 0.49, 0.25, 0.49, 0.25, 0.02827, 0.3418, 0.02827, 0.3418, 0.01, 0.25, 0.01, 0.25, 0.4197, 0.08029, 0.4197, 0.08029, 0.4717, 0.1582, 0.4717, 0.1582, 0.08029, 0.4197, 0.08029, 0.4197, 0.02827, 0.3418, 0.02827, 0.3418, 0.3418, 0.02827, 0.3418, 0.02827, 0.4197, 0.08029, 0.4197, 0.08029, 0.49, 0.25, 0.49, 0.25, 0.4717, 0.3418, 0.4717, 0.3418, 0.3418, 0.02827, 0.3418, 0.02827, 0.4197, 0.08029, 0.4197, 0.08029, 0.1582, 0.4717, 0.1582, 0.4717, 0.08029, 0.4197, 0.08029, 0.4197, 0.25, 0.01, 0.25, 0.01, 0.3418, 0.02827, 0.3418, 0.02827, 0.3418, 0.4717, 0.3418, 0.4717, 0.25, 0.49, 0.25, 0.49, 0.25, 0.49, 0.25, 0.49, 0.1582, 0.4717, 0.1582, 0.4717, 0.1582, 0.02827, 0.1582, 0.02827, 0.25, 0.01, 0.25, 0.01, 0.4197, 0.4197, 0.4197, 0.4197, 0.3418, 0.4717, 0.3418, 0.4717, 0.08029, 0.08029, 0.08029, 0.08029, 0.1582, 0.02827, 0.1582, 0.02827, 0.4717, 0.3418, 0.4717, 0.3418, 0.4197, 0.4197, 0.4197, 0.4197, 0.02827, 0.1582, 0.02827, 0.1582, 0.08029, 0.08029, 0.08029, 0.08029, 0.49, 0.25, 0.49, 0.25, 0.4717, 0.3418, 0.4717, 0.3418, 0.01, 0.25, 0.01, 0.25, 0.02827, 0.1582, 0.02827, 0.1582, 0.4717, 0.1582, 0.4717, 0.1582, 0.49, 0.25, 0.49, 0.25, 0.02827, 0.3418, 0.02827, 0.3418, 0.01, 0.25, 0.01, 0.25, 0.4197, 0.08029, 0.4197, 0.08029, 0.4717, 0.1582, 0.4717, 0.1582, 0.1582, 0.02827, 0.1582, 0.02827, 0.25, 0.01, 0.25, 0.01, 0.01, 0.25, 0.01, 0.25, 0.02827, 0.1582, 0.02827, 0.1582, 0.4717, 0.1582, 0.4717, 0.1582, 0.49, 0.25, 0.49, 0.25, 0.02827, 0.3418, 0.02827, 0.3418, 0.01, 0.25, 0.01, 0.25, 0.4197, 0.08029, 0.4197, 0.08029, 0.4717, 0.1582, 0.4717, 0.1582, 0.08029, 0.4197, 0.08029, 0.4197, 0.02827, 0.3418, 0.02827, 0.3418, 0.3418, 0.02827, 0.3418, 0.02827, 0.4197, 0.08029, 0.4197, 0.08029, 0.1582, 0.4717, 0.1582, 0.4717, 0.08029, 0.4197, 0.08029, 0.4197, 0.25, 0.01, 0.25, 0.01, 0.3418, 0.02827, 0.3418, 0.02827, 0.3418, 0.4717, 0.3418, 0.4717, 0.25, 0.49, 0.25, 0.49, 0.25, 0.49, 0.25, 0.49, 0.1582, 0.4717, 0.1582, 0.4717, 0.1582, 0.02827, 0.1582, 0.02827, 0.25, 0.01, 0.25, 0.01, 0.4197, 0.4197, 0.4197, 0.4197, 0.3418, 0.4717, 0.3418, 0.4717, 0.08029, 0.08029, 0.08029, 0.08029, 0.1582, 0.02827, 0.1582, 0.02827, 0.4717, 0.3418, 0.4717, 0.3418, 0.4197, 0.4197, 0.4197, 0.4197, 0.02827, 0.1582, 0.02827, 0.1582, 0.08029, 0.08029, 0.08029, 0.08029, 0.08029, 0.4197, 0.08029, 0.4197, 0.02827, 0.3418, 0.02827, 0.3418, 0.4197, 0.4197, 0.4197, 0.4197, 0.3418, 0.4717, 0.3418, 0.4717, 0.08029, 0.08029, 0.08029, 0.08029, 0.1582, 0.02827, 0.1582, 0.02827, 0.4717, 0.3418, 0.4717, 0.3418, 0.4197, 0.4197, 0.4197, 0.4197, 0.02827, 0.1582, 0.02827, 0.1582, 0.08029, 0.08029, 0.08029, 0.08029, 0.49, 0.25, 0.49, 0.25, 0.4717, 0.3418, 0.4717, 0.3418, 0.01, 0.25, 0.01, 0.25, 0.02827, 0.1582, 0.02827, 0.1582, 0.4717, 0.1582, 0.4717, 0.1582, 0.49, 0.25, 0.49, 0.25, 0.02827, 0.3418, 0.02827, 0.3418, 0.01, 0.25, 0.01, 0.25, 0.4197, 0.08029, 0.4197, 0.08029, 0.4717, 0.1582, 0.4717, 0.1582, 0.08029, 0.4197, 0.08029, 0.4197, 0.02827, 0.3418, 0.02827, 0.3418, 0.3418, 0.02827, 0.3418, 0.02827, 0.4197, 0.08029, 0.4197, 0.08029, 0.1582, 0.4717, 0.1582, 0.4717, 0.08029, 0.4197, 0.08029, 0.4197, 0.25, 0.01, 0.25, 0.01, 0.3418, 0.02827, 0.3418, 0.02827, 0.3418, 0.4717, 0.3418, 0.4717, 0.25, 0.49, 0.25, 0.49, 0.25, 0.49, 0.25, 0.49, 0.1582, 0.4717, 0.1582, 0.4717, 0.01, 0.25, 0.01, 0.25, 0.02827, 0.1582, 0.02827, 0.1582, 0.3418, 0.02827, 0.3418, 0.02827, 0.4197, 0.08029, 0.4197, 0.08029, 0.1582, 0.4717, 0.1582, 0.4717, 0.08029, 0.4197, 0.08029, 0.4197, 0.25, 0.01, 0.25, 0.01, 0.3418, 0.02827, 0.3418, 0.02827, 0.3418, 0.4717, 0.3418, 0.4717, 0.25, 0.49, 0.25, 0.49, 0.25, 0.49, 0.25, 0.49, 0.1582, 0.4717, 0.1582, 0.4717, 0.1582, 0.02827, 0.1582, 0.02827, 0.25, 0.01, 0.25, 0.01, 0.4197, 0.4197, 0.4197, 0.4197, 0.3418, 0.4717, 0.3418, 0.4717, 0.08029, 0.08029, 0.08029, 0.08029, 0.1582, 0.02827, 0.1582, 0.02827, 0.4717, 0.3418, 0.4717, 0.3418, 0.4197, 0.4197, 0.4197, 0.4197, 0.02827, 0.1582, 0.02827, 0.1582, 0.08029, 0.08029, 0.08029, 0.08029, 0.49, 0.25, 0.49, 0.25, 0.4717, 0.3418, 0.4717, 0.3418, 0.01, 0.25, 0.01, 0.25, 0.02827, 0.1582, 0.02827, 0.1582, 0.4717, 0.1582, 0.4717, 0.1582, 0.49, 0.25, 0.49, 0.25, 0.02827, 0.3418, 0.02827, 0.3418, 0.01, 0.25, 0.01, 0.25, 0.4197, 0.08029, 0.4197, 0.08029, 0.4717, 0.1582, 0.4717, 0.1582, 0.4197, 0.4197, 0.4197, 0.4197, 0.3418, 0.4717, 0.3418, 0.4717, 0.4717, 0.1582, 0.4717, 0.1582, 0.49, 0.25, 0.49, 0.25, 0.02827, 0.3418, 0.02827, 0.3418, 0.01, 0.25, 0.01, 0.25, 0.4197, 0.08029, 0.4197, 0.08029, 0.4717, 0.1582, 0.4717, 0.1582, 0.08029, 0.4197, 0.08029, 0.4197, 0.02827, 0.3418, 0.02827, 0.3418, 0.3418, 0.02827, 0.3418, 0.02827, 0.4197, 0.08029, 0.4197, 0.08029, 0.1582, 0.4717, 0.1582, 0.4717, 0.08029, 0.4197, 0.08029, 0.4197, 0.25, 0.01, 0.25, 0.01, 0.3418, 0.02827, 0.3418, 0.02827, 0.3418, 0.4717, 0.3418, 0.4717, 0.25, 0.49, 0.25, 0.49, 0.25, 0.49, 0.25, 0.49, 0.1582, 0.4717, 0.1582, 0.4717, 0.1582, 0.02827, 0.1582, 0.02827, 0.25, 0.01, 0.25, 0.01, 0.4197, 0.4197, 0.4197, 0.4197, 0.3418, 0.4717, 0.3418, 0.4717, 0.08029, 0.08029, 0.08029, 0.08029, 0.1582, 0.02827, 0.1582, 0.02827, 0.4717, 0.3418, 0.4717, 0.3418, 0.4197, 0.4197, 0.4197, 0.4197, 0.02827, 0.1582, 0.02827, 0.1582, 0.08029, 0.08029, 0.08029, 0.08029, 0.49, 0.25, 0.49, 0.25, 0.4717, 0.3418, 0.4717, 0.3418, 0.3418, 0.02827, 0.3418, 0.02827, 0.4197, 0.08029, 0.4197, 0.08029, 0.08029, 0.08029, 0.08029, 0.08029, 0.1582, 0.02827, 0.1582, 0.02827, 0.4717, 0.3418, 0.4717, 0.3418, 0.4197, 0.4197, 0.4197, 0.4197, 0.02827, 0.1582, 0.02827, 0.1582, 0.08029, 0.08029, 0.08029, 0.08029, 0.49, 0.25, 0.49, 0.25, 0.4717, 0.3418, 0.4717, 0.3418, 0.01, 0.25, 0.01, 0.25, 0.02827, 0.1582, 0.02827, 0.1582, 0.4717, 0.1582, 0.4717, 0.1582, 0.49, 0.25, 0.49, 0.25, 0.02827, 0.3418, 0.02827, 0.3418, 0.01, 0.25, 0.01, 0.25, 0.4197, 0.08029, 0.4197, 0.08029, 0.4717, 0.1582, 0.4717, 0.1582, 0.08029, 0.4197, 0.08029, 0.4197, 0.02827, 0.3418, 0.02827, 0.3418, 0.3418, 0.02827, 0.3418, 0.02827, 0.4197, 0.08029, 0.4197, 0.08029, 0.1582, 0.4717, 0.1582, 0.4717, 0.08029, 0.4197, 0.08029, 0.4197, 0.25, 0.01, 0.25, 0.01, 0.3418, 0.02827, 0.3418, 0.02827, 0.3418, 0.4717, 0.3418, 0.4717, 0.25, 0.49, 0.25, 0.49, 0.25, 0.49, 0.25, 0.49, 0.1582, 0.4717, 0.1582, 0.4717, 0.1582, 0.02827, 0.1582, 0.02827, 0.25, 0.01, 0.25, 0.01, 0.01, 0.25, 0.01, 0.25, 0.02827, 0.1582, 0.02827, 0.1582, 0.1582, 0.4717, 0.1582, 0.4717, 0.08029, 0.4197, 0.08029, 0.4197, 0.25, 0.01, 0.25, 0.01, 0.3418, 0.02827, 0.3418, 0.02827, 0.3418, 0.4717, 0.3418, 0.4717, 0.25, 0.49, 0.25, 0.49, 0.25, 0.49, 0.25, 0.49, 0.1582, 0.4717, 0.1582, 0.4717, 0.1582, 0.02827, 0.1582, 0.02827, 0.25, 0.01, 0.25, 0.01, 0.4197, 0.4197, 0.4197, 0.4197, 0.3418, 0.4717, 0.3418, 0.4717, 0.08029, 0.08029, 0.08029, 0.08029, 0.1582, 0.02827, 0.1582, 0.02827, 0.4717, 0.3418, 0.4717, 0.3418, 0.4197, 0.4197, 0.4197, 0.4197, 0.02827, 0.1582, 0.02827, 0.1582, 0.08029, 0.08029, 0.08029, 0.08029, 0.49, 0.25, 0.49, 0.25, 0.4717, 0.3418, 0.4717, 0.3418, 0.01, 0.25, 0.01, 0.25, 0.02827, 0.1582, 0.02827, 0.1582, 0.4717, 0.1582, 0.4717, 0.1582, 0.49, 0.25, 0.49, 0.25, 0.02827, 0.3418, 0.02827, 0.3418, 0.01, 0.25, 0.01, 0.25, 0.4197, 0.08029, 0.4197, 0.08029, 0.4717, 0.1582, 0.4717, 0.1582, 0.08029, 0.4197, 0.08029, 0.4197, 0.02827, 0.3418, 0.02827, 0.3418, 0.3418, 0.4717, 0.4717, 0.3418, 0.49, 0.25, 0.4197, 0.08029, 0.1582, 0.02827, 0.02827, 0.1582, 0.01, 0.25, 0.08029, 0.4197, 0.4717, 0.1582, 0.4717, 0.1582, 0.49, 0.25, 0.49, 0.25, 0.02827, 0.3418, 0.02827, 0.3418, 0.01, 0.25, 0.01, 0.25, 0.4197, 0.08029, 0.4717, 0.1582, 0.4717, 0.1582, 0.08029, 0.4197, 0.02827, 0.3418, 0.02827, 0.3418, 0.3418, 0.02827, 0.3418, 0.02827, 0.4197, 0.08029, 0.4197, 0.08029, 0.1582, 0.4717, 0.1582, 0.4717, 0.08029, 0.4197, 0.08029, 0.4197, 0.25, 0.01, 0.3418, 0.02827, 0.3418, 0.02827, 0.3418, 0.4717, 0.25, 0.49, 0.25, 0.49, 0.25, 0.49, 0.1582, 0.4717, 0.1582, 0.4717, 0.1582, 0.02827, 0.25, 0.01, 0.25, 0.01, 0.4197, 0.4197, 0.4197, 0.4197, 0.3418, 0.4717, 0.3418, 0.4717, 0.08029, 0.08029, 0.08029, 0.08029, 0.1582, 0.02827, 0.1582, 0.02827, 0.4717, 0.3418, 0.4197, 0.4197, 0.4197, 0.4197, 0.02827, 0.1582, 0.08029, 0.08029, 0.08029, 0.08029, 0.49, 0.25, 0.49, 0.25, 0.4717, 0.3418, 0.4717, 0.3418])
me_plane.materials.append(mat_toon)
me_plane.materials.append(mat_toon2)
me_plane.use_remesh_fix_poles = True
me_plane.use_remesh_preserve_attributes = False
me_plane.use_mirror_vertex_groups = False
me_plane.update()

# ---- objects
ob_plane = bpy.data.objects.new('Plane', me_plane)

# ---- transforms, parenting, visibility, modifiers, constraints
ob_plane.location = (0.0, 0.0, 0.0)
ob_plane.lineart.crease_threshold = 0.0

# ---- collection membership
col_collection.objects.link(ob_plane)

# ---- scene / render settings (as saved in the file)
scene.frame_start = 1; scene.frame_end = 250; scene.frame_set(0)
scene.render.engine = 'BLENDER_EEVEE_NEXT'
scene.cycles.use_denoising = False
scene.cycles.samples = 128
scene.cycles.sampling_pattern = 'TABULATED_SOBOL'
scene.cycles.use_adaptive_sampling = False
scene.cycles.use_light_tree = False
scene.view_settings.view_transform = 'Filmic'
bpy.context.view_layer.update()

# ---- added for rendering (the .blend has no active camera and no usable light): camera, sun
cam_auto = bpy.data.cameras.new('AutoCamera')
cam_auto.lens = 50.0
cam_auto.sensor_width = 36.0
cam_auto.clip_end = 1000.0
ob_auto_camera = bpy.data.objects.new('AutoCamera', cam_auto)
scene.collection.objects.link(ob_auto_camera)
ob_auto_camera.location = (1.3774, -1.65288, 1.67875)
ob_auto_camera.rotation_euler = (1.09748, -7.21219e-08, 0.694738)
scene.camera = ob_auto_camera
light_auto_sun = bpy.data.lights.new('AutoSun', 'SUN')
light_auto_sun.energy = 3.0
light_auto_sun.angle = 0.0523599
ob_auto_sun = bpy.data.objects.new('AutoSun', light_auto_sun)
scene.collection.objects.link(ob_auto_sun)
ob_auto_sun.rotation_euler = (0.872665, 0.174533, 0.523599)
bpy.context.view_layer.update()
